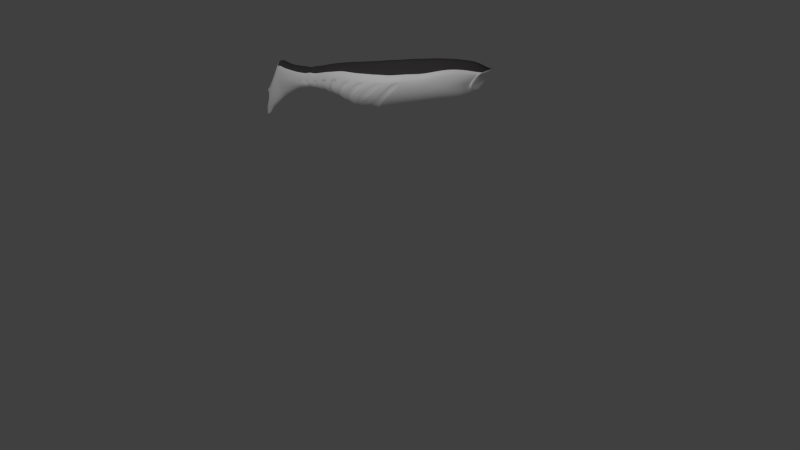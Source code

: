 # Source: robot_fish_9_RV_.blend  (saved by Blender 2.76.0; exported with 4.5.12 LTS)
import bpy
from mathutils import Matrix  # noqa: F401  (used for matrix-valued properties, if any)

bpy.ops.wm.read_factory_settings(use_empty=True)
scene = bpy.context.scene
scene.name = 'Scene'

# ---- collections
col_collection_1 = bpy.data.collections.new('Collection 1'); scene.collection.children.link(col_collection_1)
col_collection_2 = bpy.data.collections.new('Collection 2'); scene.collection.children.link(col_collection_2)
col_collection_2.hide_render = True
col_collection_2.hide_viewport = True
col_collection_3 = bpy.data.collections.new('Collection 3'); scene.collection.children.link(col_collection_3)
col_collection_3.hide_render = True
col_collection_3.hide_viewport = True
col_collection_4 = bpy.data.collections.new('Collection 4'); scene.collection.children.link(col_collection_4)
col_collection_4.hide_render = True
col_collection_4.hide_viewport = True

# ---- materials (node trees are filled in below, after node groups)
mat_robot_fish_skin = bpy.data.materials.new('Robot Fish Skin')
mat_robot_fish_skin.alpha_threshold = 0.0
mat_robot_fish_skin.use_transparent_shadow = False
mat_robot_fish_skin.diffuse_color = (1.0, 1.0, 1.0, 1.0)
mat_robot_fish_skin.roughness = 0.5
mat_robot_fish_skin.specular_intensity = 0.03
mat_robot_fish_eye = bpy.data.materials.new('Robot Fish Eye')
mat_robot_fish_eye.alpha_threshold = 0.0
mat_robot_fish_eye.use_transparent_shadow = False
mat_robot_fish_eye.diffuse_color = (0.8, 0.03094, 0.0, 1.0)
mat_robot_fish_eye.roughness = 0.5
mat_robot_fish_dark_skin = bpy.data.materials.new('Robot Fish Dark Skin')
mat_robot_fish_dark_skin.alpha_threshold = 0.0
mat_robot_fish_dark_skin.use_transparent_shadow = False
mat_robot_fish_dark_skin.diffuse_color = (0.06372, 0.05901, 0.06252, 1.0)
mat_robot_fish_dark_skin.roughness = 0.5
mat_magnetic_spheres = bpy.data.materials.new('Magnetic Spheres')
mat_magnetic_spheres.alpha_threshold = 0.0
mat_magnetic_spheres.use_transparent_shadow = False
mat_magnetic_spheres.roughness = 0.5
mat_robot_fish_base = bpy.data.materials.new('Robot Fish Base')
mat_robot_fish_base.alpha_threshold = 0.0
mat_robot_fish_base.use_transparent_shadow = False
mat_robot_fish_base.diffuse_color = (0.007301, 0.0114, 0.01599, 1.0)
mat_robot_fish_base.roughness = 0.5
mat_material = bpy.data.materials.new('Material')
mat_material.alpha_threshold = 0.0
mat_material.use_transparent_shadow = False
mat_material.diffuse_color = (0.8, 0.0, 0.01371, 1.0)
mat_material.specular_color = (1.0, 0.0, 0.002239)
mat_material.roughness = 0.5

# ---- material node trees

# ---- world
world_world = bpy.data.worlds.new('World'); scene.world = world_world
world_world.color = (0.05088, 0.05088, 0.05088)
world_world.use_sun_shadow = False
world_world.sun_shadow_jitter_overblur = 0.0
world_world.cycles.sampling_method = 'MANUAL'
world_world.cycles.sample_map_resolution = 256

# ---- cameras
cam_camera = bpy.data.cameras.new('Camera')
cam_camera.clip_end = 100.0
cam_camera.lens = 35.0
cam_camera.sensor_width = 32.0
cam_camera.sensor_height = 18.0
cam_camera.ortho_scale = 7.314
cam_camera.dof.focus_distance = 0.0
cam_camera.dof.aperture_fstop = 128.0

# ---- lights
light_lamp = bpy.data.lights.new('Lamp', 'POINT')
light_lamp.transmission_factor = 0.0
light_lamp.cutoff_distance = 30.0
light_lamp.energy = 100.0
light_lamp.shadow_buffer_clip_start = 1.001
light_lamp.shadow_soft_size = 0.1
light_lamp.shadow_maximum_resolution = 0.006
light_lamp.use_absolute_resolution = True
light_lamp.cycles.use_multiple_importance_sampling = False

# ---- meshes
me_cube_002 = bpy.data.meshes.new('Cube.002')
me_cube_002.from_pydata([(0.2314, 1.461, -0.8723), (0.2511, 0.9492, 1.139), (0.2038, 2.556, -0.6648), (0.2211, 2.073, 1.15), (0.1984, 3.364, -0.2163), (0.206, 3.827, 0.7727), (0.06028, 3.922, 0.4585), (0.06213, 3.922, 0.6688), (0.2588, -7.654, -0.8591), (0.295, -6.614, -0.6951), (0.3081, -6.345, -0.6521), (0.3441, -5.792, -0.6969), (0.5969, -3.853, -1.119), (0.2131, -3.939, -1.278), (0.1215, -4.57, -1.005), (0.5336, -4.49, -0.9077), (0.134, -5.014, -0.9208), (0.1882, -4.642, 0.6608), (0.1005, -5.635, -0.7877), (0.1598, -5.347, 0.5568), (0.08791, -5.736, -0.7754), (0.1397, -5.792, 0.4676), (0.1153, -6.305, -0.7076), (0.1251, -6.345, 0.4026), (0.09117, -6.593, -0.7602), (0.1198, -6.585, 0.316), (0.09688, -7.685, -0.972), (0.1051, -7.596, 0.4079), (0.0915, -7.923, -1.062), (0.09928, -7.923, 0.4316), (0.08403, -8.252, -1.188), (0.09117, -8.252, 0.5582), (0.077, -8.553, -1.34), (0.08355, -8.553, 0.7096), (0.06956, -8.869, -1.592), (0.07547, -8.856, 0.1767), (0.06243, -9.123, -1.782), (0.06774, -9.138, -0.2817), (0.04925, -9.423, -2.004), (0.05343, -9.496, -0.8279), (0.01549, -9.893, -2.394), (0.01679, -9.718, -1.049), (0.3935, -5.553, -0.7251), (0.4634, -4.983, -0.8214), (0.2167, -3.55, 0.7577), (0.2424, -2.372, 0.8506), (1.078, -2.868, 0.01798), (0.9637, -3.767, -0.01156), (0.2342, -3.662, -1.416), (0.1684, -5.084, 0.605), (0.1552, -5.279, -0.7947), (0.1334, -6.036, 0.4394), (0.1229, -6.194, -0.7157), (0.09164, -6.962, -0.8083), (0.1159, -6.889, 0.3781), (0.104, -7.37, -0.854), (0.1128, -7.162, 0.3767), (0.8251, 0.9652, -0.5525), (0.7276, 2.199, -0.2832), (0.5255, 3.089, 0.02841), (0.1162, 3.922, 0.4992), (0.6183, -4.941, -0.6678), (0.5251, -5.512, -0.6105), (0.4591, -5.821, -0.6021), (0.4111, -6.377, -0.5723), (0.4105, -6.637, -0.6026), (0.3454, -7.64, -0.725), (0.3262, -7.923, -0.7719), (0.2996, -8.252, -0.8494), (0.2745, -8.553, -0.9421), (0.248, -8.875, -1.268), (0.2226, -9.126, -1.519), (0.1755, -9.42, -1.809), (0.0547, -9.859, -2.133), (0.8351, -3.527, -0.9357), (0.5534, -5.3, -0.6223), (0.4383, -6.081, -0.5869), (0.3943, -6.953, -0.6327), (0.3707, -7.266, -0.664), (1.02, -3.29, -0.6387), (1.007, 0.7783, -0.3182), (0.8869, 2.05, -0.04641), (0.549, 3.21, 0.2596), (0.1334, 3.922, 0.5263), (0.8659, -3.622, 0.4337), (0.7548, -4.859, -0.4903), (0.641, -5.468, -0.4783), (0.5605, -5.824, -0.4693), (0.5019, -6.377, -0.4809), (0.5159, -6.628, -0.4916), (0.4217, -7.622, -0.5613), (0.3983, -7.923, -0.58), (0.3658, -8.252, -0.625), (0.3352, -8.553, -0.6787), (0.3028, -8.876, -1.043), (0.2718, -9.126, -1.325), (0.2143, -9.419, -1.653), (0.06676, -9.836, -1.96), (1.016, -2.025, 0.3458), (0.6756, -5.277, -0.4764), (0.5351, -6.058, -0.4734), (0.493, -6.919, -0.5078), (0.4526, -7.196, -0.5304), (0.09671, 3.922, 0.4757), (0.2778, -7.298, -0.7533), (1.003, 0.6644, 0.474), (0.8835, 1.873, 0.7678), (0.4965, 3.668, 0.727), (0.133, 3.924, 0.6293), (0.2855, -6.947, -0.7272), (0.9687, -2.481, 0.3727), (0.7519, -4.597, 0.3602), (0.6385, -5.303, 0.2619), (0.5583, -5.736, 0.1858), (0.4999, -6.285, 0.2334), (0.4788, -6.54, 0.1373), (0.4201, -7.498, 0.2514), (0.3967, -7.872, 0.3125), (0.3643, -8.228, 0.4033), (0.3339, -8.516, 0.5412), (0.3016, -8.874, -0.1613), (0.2707, -9.12, -0.564), (0.2134, -9.408, -1.04), (0.06648, -9.592, -1.147), (0.673, -5.038, 0.3088), (0.533, -5.974, 0.155), (0.4633, -6.858, 0.1589), (0.4509, -7.135, 0.1677), (0.1665, 3.155, 1.086), (0.1534, 2.983, -0.4767), (0.5573, 2.811, -0.1504), (0.6678, 2.819, 0.1029), (0.6652, 2.968, 0.7867), (0.3836, 3.17, -0.1142), (0.3285, -6.135, -0.6624), (0.9623, -3.98, -0.2722), (0.4147, -5.289, -0.7399), (1.076, -3.232, -0.2867), (0.8693, -4.21, -0.5579), (1.115, 0.6405, 0.01248), (0.9874, 1.885, 0.2428), (0.541, 3.403, 0.4844), (0.1457, 3.922, 0.5606), (1.128, -2.808, -0.2884), (0.9724, -3.585, -0.6232), (0.836, -4.723, -0.2625), (0.7103, -5.403, -0.2933), (0.6214, -5.792, -0.3095), (0.5566, -6.36, -0.3648), (0.5512, -6.607, -0.3668), (0.4681, -7.596, -0.3589), (0.4422, -7.923, -0.3362), (0.4063, -8.252, -0.3398), (0.3726, -8.553, -0.3441), (0.3368, -8.876, -0.7485), (0.3025, -9.126, -1.067), (0.2389, -9.419, -1.437), (0.07461, -9.696, -1.666), (0.7485, -5.175, -0.284), (0.5933, -6.037, -0.3309), (0.5302, -6.877, -0.3656), (0.5022, -7.123, -0.3717), (0.04105, -9.879, -2.284), (0.1315, -9.421, -1.934), (0.5452, 2.331, -0.4617), (0.1668, -9.125, -1.679), (0.7966, -3.757, -0.9019), (0.712, -4.372, -0.7618), (0.1858, -8.873, -1.461), (0.2057, -8.553, -1.172), (1.13, -2.289, 0.045), (1.117, 0.5974, 0.2939), (0.9833, 1.858, 0.5458), (0.5402, 3.554, 0.635), (0.1436, 3.922, 0.5878), (0.6183, 1.178, -0.7083), (0.2245, -8.252, -1.045), (0.8369, -4.615, -0.03559), (0.7107, -5.347, -0.1136), (0.6214, -5.728, -0.1534), (0.5564, -6.345, -0.2455), (0.5329, -6.592, -0.2328), (0.4675, -7.581, -0.1858), (0.4415, -7.923, -0.1431), (0.4055, -8.252, -0.114), (0.3716, -8.553, -0.07915), (0.3357, -8.876, -0.5154), (0.3013, -9.126, -0.8623), (0.2375, -9.419, -1.266), (0.07397, -9.578, -1.383), (0.2542, -1.888, 0.9096), (0.7491, -5.067, -0.08063), (0.5933, -6.01, -0.1914), (0.5156, -6.855, -0.2244), (0.5018, -7.087, -0.2251), (0.2445, -7.923, -0.9395), (0.7403, 2.893, 0.5989), (0.6484, -3.297, -1.258), (0.2633, -1.392, 0.9506), (0.2427, -3.354, -1.486), (1.171, -1.735, 0.0642), (1.169, -2.266, -0.3222), (1.052, -1.496, 0.3638), (1.056, -2.897, -0.7106), (0.8652, -3.174, -1.009), (0.2731, -0.4575, 1.042), (1.215, -0.6514, 0.1647), (1.212, -1.1, -0.2548), (1.091, -0.5385, 0.3901), (1.096, -1.706, -0.7), (0.8974, -2.197, -1.028), (0.2517, -2.701, -1.569), (0.1103, -4.709, -0.9502), (0.1967, -4.029, 0.7268), (0.6463, -4.734, -0.7092), (0.789, -4.674, -0.5102), (0.7859, -4.048, 0.443), (0.8737, -4.489, -0.2931), (0.8747, -4.255, -0.006951), (0.2278, -3.039, 0.7979), (0.2003, -4.22, -1.17), (0.7487, -4.12, -0.8261), (0.914, -3.978, -0.568), (1.012, -3.656, -0.2785), (0.9105, -3.091, 0.3724), (1.013, -3.377, 0.001241), (0.4165, 2.875, -0.3101), (0.6258, -3.66, -1.158), (0.2704, -0.9132, 0.9878), (0.8887, -2.859, -0.9942), (1.085, -2.428, -0.738), (1.081, -1.025, 0.3387), (1.2, -1.769, -0.3024), (1.203, -1.294, 0.1067), (0.2493, -2.994, -1.571), (0.1048, -9.637, -2.099), (0.1892, -9.494, -1.321), (0.1905, -9.55, -1.545), (0.17, -9.495, -1.09), (0.1707, -9.616, -1.798), (0.1398, -9.627, -1.962), (0.03925, -9.63, -2.288), (0.2727, 0.09497, 1.072), (0.2513, -1.986, -1.603), (0.8959, -1.668, -1.041), (1.094, -1.254, -0.6886), (1.09, 0.03736, 0.4821), (1.21, -0.719, -0.2585), (1.213, -0.2059, 0.1781), (0.6714, -1.948, -1.299), (0.04258, -9.601, -0.9322), (0.666, -3.028, -1.251), (0.5611, -4.2, -1.018), (0.4843, -4.74, -0.8574), (0.6725, -2.59, -1.248), (0.7917, 1.775, -0.368), (0.2221, 2.241, -0.7597), (0.9665, 1.567, -0.1288), (0.9628, 1.287, 0.6242), (1.07, 1.309, 0.1636), (1.072, 1.254, 0.4218), (0.2409, 1.666, 1.154), (0.5933, 1.957, -0.5272), (0.1454, 3.904, 0.7046), (0.0, 3.904, 0.7046), (0.2919, 3.85, 0.6629), (0.3398, 3.758, 0.5344), (0.0, 3.741, 0.2019), (0.1416, 3.741, 0.2019), (0.314, 3.81, 0.6041), (0.3304, 3.635, 0.3294), (0.1418, 3.667, 0.8386), (0.4843, 2.946, -0.09657), (0.6306, 3.134, 0.3604), (0.5688, 3.025, 0.1547), (0.1307, 3.139, -0.3704), (0.5666, 3.406, 0.7402), (0.6306, 3.245, 0.5934), (0.361, 3.014, -0.2472), (0.6473, 2.565, -0.2121), (0.4847, 2.651, -0.3877), (0.1958, 2.556, 1.13), (0.1805, 2.783, -0.5719), (0.7856, 2.49, 0.03252), (0.7826, 2.436, 0.8227), (0.871, 2.414, 0.5938), (0.3861, -4.989, -0.8246), (0.04509, -5.021, -0.9275), (0.02054, -4.706, -0.958), (0.6879, -4.862, -0.4819), (0.5466, -4.946, -0.6656), (0.5755, -4.732, -0.7084), (0.4078, -4.738, -0.8619), (0.7233, -4.67, -0.5024), (0.7729, -4.609, -0.01102), (0.7719, -4.721, -0.246), (0.8109, -4.478, -0.2776), (0.8121, -4.236, 0.01863), (0.3275, -5.554, -0.724), (0.03133, -5.636, -0.7873), (0.08661, -5.277, -0.7944), (0.349, -5.287, -0.7389), (0.5778, -5.468, -0.4745), (0.4605, -5.513, -0.6082), (0.6127, -5.275, -0.4725), (0.4892, -5.298, -0.6201), (0.6482, -5.345, -0.1057), (0.6478, -5.403, -0.2875), (0.687, -5.063, -0.07245), (0.6864, -5.172, -0.2781), (0.0, 0.9492, 1.139), (0.0, 1.461, -0.8723), (0.0, 2.073, 1.15), (0.0, 2.556, -0.6648), (0.0, 3.827, 0.7727), (0.0, 3.364, -0.2163), (0.0, 3.922, 0.6688), (0.0, 3.922, 0.4585), (0.0, -4.642, 0.6608), (0.0, -5.014, -0.9208), (0.0, -5.347, 0.5568), (0.0, -5.635, -0.7877), (0.0, -5.792, 0.4676), (0.0, -5.736, -0.7754), (0.0, -6.345, 0.4026), (0.0, -6.305, -0.7076), (0.0, -6.585, 0.316), (0.0, -6.593, -0.7602), (0.0, -7.596, 0.4079), (0.0, -7.685, -0.972), (0.0, -7.923, 0.4316), (0.0, -7.923, -1.062), (0.0, -8.252, 0.5582), (0.0, -8.252, -1.188), (0.0, -8.553, 0.7096), (0.0, -8.553, -1.34), (0.0, -8.856, 0.1767), (0.0, -8.869, -1.592), (0.0, -9.138, -0.2817), (0.0, -9.123, -1.782), (2.533e-05, -9.496, -0.8279), (2.533e-05, -9.423, -2.004), (0.0001975, -9.718, -1.049), (0.0001975, -9.893, -2.394), (0.0, -5.279, -0.7947), (0.0, -5.084, 0.605), (0.0, -6.194, -0.7157), (0.0, -6.036, 0.4394), (0.0, -6.889, 0.3781), (0.0, -6.962, -0.8083), (0.0, -7.162, 0.3767), (0.0, -7.37, -0.854), (0.0001975, -9.859, -2.133), (0.0, 3.922, 0.4992), (6.275e-05, 3.922, 0.5263), (0.0002213, -9.836, -1.96), (0.0, 3.924, 0.6293), (0.0001974, -9.592, -1.147), (0.0, 2.983, -0.4767), (0.0, 3.155, 1.086), (0.0, -3.662, -1.416), (0.0, -3.939, -1.278), (0.001139, -9.696, -1.666), (0.002483, 3.922, 0.5606), (0.0, -2.372, 0.8506), (0.0, -4.57, -1.005), (0.0, -1.888, 0.9096), (0.0, -3.55, 0.7577), (0.0, 3.922, 0.5878), (0.0001974, -9.578, -1.383), (0.0, -1.392, 0.9506), (0.0, -3.354, -1.486), (0.0, -0.4575, 1.042), (0.0, -2.701, -1.569), (0.0, -4.029, 0.7268), (0.0, -4.709, -0.9502), (0.0, -4.22, -1.17), (0.0, -3.039, 0.7979), (0.0, -2.994, -1.571), (0.0, -0.9132, 0.9878), (5.423e-05, -9.63, -2.288), (5.423e-05, -9.601, -0.9322), (0.0, -1.986, -1.603), (0.0, 0.09497, 1.072), (0.0001974, -9.879, -2.284), (-3.725e-09, 3.922, 0.4757), (0.0, 1.666, 1.154), (0.0, 2.241, -0.7597), (0.2848, 3.649, 0.2534), (0.3519, 3.701, 0.4489), (0.0, 3.667, 0.8386), (0.0, 3.139, -0.3704), (0.0, 2.783, -0.5719), (0.0, 2.556, 1.13), (0.0, -5.021, -0.9275), (0.0, -4.706, -0.958), (0.0, -5.636, -0.7873), (0.0, -5.277, -0.7944), (0.3523, -5.819, -0.6698), (0.1418, -5.773, -0.7344), (0.0, -5.773, -0.7344), (0.1706, -6.149, -0.6853), (0.3395, -6.101, -0.6415), (0.5302, -5.845, -0.4828), (0.4469, -5.842, -0.5919), (0.5094, -6.038, -0.4861), (0.4298, -6.056, -0.5795), (0.5803, -5.766, -0.2231), (0.5803, -5.819, -0.3515), (0.5572, -5.998, -0.2543), (0.5572, -6.02, -0.369), (0.0, -6.149, -0.6853), (0.3154, -6.365, -0.638), (0.1508, -6.331, -0.6854), (0.0, -6.331, -0.6854), (0.3043, -6.594, -0.6747), (0.1302, -6.576, -0.7303), (0.0, -6.576, -0.7303), (0.4809, -6.392, -0.4918), (0.4034, -6.392, -0.5699), (0.4929, -6.606, -0.5009), (0.4029, -6.614, -0.5957), (0.5275, -6.365, -0.2908), (0.5277, -6.378, -0.3927), (0.5074, -6.576, -0.2799), (0.523, -6.589, -0.3944), (0.2916, -6.965, -0.7121), (0.1218, -6.977, -0.7832), (0.1326, -7.335, -0.8232), (0.2848, -7.272, -0.735), (0.4732, -6.94, -0.52), (0.3868, -6.969, -0.6293), (0.4379, -7.183, -0.5398), (0.3662, -7.244, -0.6568), (0.4931, -6.884, -0.2718), (0.5058, -6.903, -0.3955), (0.481, -7.087, -0.2724), (0.4813, -7.119, -0.4008), (0.0, -6.977, -0.7832), (0.0, -7.335, -0.8232), (0.2619, -4.209, -1.104), (0.1943, -4.51, -0.9627), (0.9155, -4.004, -0.3338), (0.8357, -4.201, -0.5788), (0.9167, -3.821, -0.1102), (0.7008, -4.34, -0.7537), (0.5478, -4.441, -0.8788), (0.0, -4.51, -0.9627), (0.7322, -4.124, -0.8088), (0.874, -4.002, -0.5875), (0.9578, -3.726, -0.3391), (0.9592, -3.487, -0.09922), (0.5713, -4.192, -0.973), (0.0, -4.209, -1.104), (0.2836, -3.643, -1.356), (0.2646, -3.891, -1.232), (1.039, -3.257, -0.3423), (0.9463, -3.574, -0.6444), (1.086, -2.876, -0.3439), (0.9886, -3.309, -0.6583), (0.7884, -3.728, -0.8946), (0.823, -3.522, -0.9249), (0.6092, -3.814, -1.09), (0.6352, -3.641, -1.125), (0.0, -3.643, -1.356), (0.0, -3.891, -1.232), (1.088, -2.411, -0.04456), (1.041, -2.93, -0.06881), (0.2836, -2.977, -1.528), (0.2774, -3.313, -1.449), (0.6565, -3.26, -1.236), (0.859, -3.144, -1.004), (0.881, -2.85, -0.9896), (1.037, -2.886, -0.7246), (1.064, -2.448, -0.7502), (1.143, -2.297, -0.3617), (1.172, -1.832, -0.3432), (1.145, -1.8, -0.0007157), (1.174, -1.389, 0.03903), (0.0, -3.313, -1.449), (0.6729, -3.009, -1.23), (0.0, -2.977, -1.528), (1.164, -0.8294, -0.332), (1.166, -1.169, -0.3287), (1.06, -1.306, -0.7148), (1.062, -1.708, -0.725), (0.8856, -2.145, -1.017), (0.8842, -1.674, -1.028), (0.3105, -1.957, -1.528), (0.3108, -2.594, -1.498), (0.6854, -2.495, -1.213), (1.168, -0.7692, 0.04464), (0.0, -2.594, -1.498), (1.166, -0.3726, 0.05658), (0.6844, -1.923, -1.258), (0.0, -1.957, -1.528), (0.7471, 2.848, 0.3378), (0.8797, 2.426, 0.301), (0.0, 3.857, 0.7727), (0.2553, 3.857, 0.7727), (0.4329, 3.2, -0.1142), (0.2477, 3.393, -0.2163), (0.2282, 3.547, -0.07118), (0.5457, 3.698, 0.727), (0.5895, 3.583, 0.635), (0.5983, 3.24, 0.2596), (0.5748, 3.119, 0.02841), (0.5902, 3.432, 0.4844), (0.2341, 3.884, 0.7427), (0.4783, 3.33, 0.1486), (0.5043, 3.465, 0.3667), (0.4611, 3.772, 0.6988), (0.4964, 3.583, 0.5064), (0.4953, 3.69, 0.6214), (0.4049, 3.358, 0.01683), (0.0, 3.547, -0.07118), (0.0, 3.393, -0.2163), (0.0, 3.884, 0.7427)], [], [(1, 242, 246, 105), (310, 383, 242, 1), (105, 246, 248, 171), (262, 164, 58, 255), (387, 313, 2, 256), (271, 276, 107, 5), (274, 273, 496, 131), (277, 276, 132, 196), (278, 275, 4, 133), (385, 103, 6, 317), (174, 269, 266, 142), (268, 502, 515, 267), (248, 206, 491, 493), (211, 373, 492, 489), (222, 144, 137, 223), (210, 209, 230, 229), (211, 254, 251, 234), (370, 198, 228, 379), (200, 170, 143, 201), (140, 497, 285, 172), (166, 12, 462, 460), (225, 47, 444, 451), (15, 14, 441, 446), (135, 217, 215, 138), (216, 213, 17, 111), (321, 18, 20, 323), (124, 49, 19, 112), (125, 51, 23, 114), (112, 19, 21, 113), (346, 52, 22, 325), (351, 55, 26, 329), (88, 148, 423, 418), (114, 23, 25, 115), (127, 56, 27, 116), (329, 26, 28, 331), (116, 27, 29, 117), (333, 30, 32, 335), (331, 28, 30, 333), (117, 29, 31, 118), (118, 31, 33, 119), (335, 32, 34, 337), (119, 33, 35, 120), (339, 36, 38, 341), (337, 34, 36, 339), (120, 35, 37, 121), (121, 37, 39, 122), (239, 237, 157, 97), (380, 241, 40, 343), (357, 369, 189, 123), (187, 121, 122, 188), (184, 118, 119, 185), (182, 116, 117, 183), (194, 127, 116, 182), (178, 112, 113, 179), (218, 216, 111, 177), (137, 144, 457, 456), (98, 202, 198, 190), (231, 233, 206, 208), (75, 136, 43, 61), (277, 173, 107, 276), (80, 245, 244, 57), (139, 247, 245, 80), (197, 227, 48, 199), (177, 111, 124, 191), (111, 17, 49, 124), (158, 99, 85, 145), (179, 113, 125, 192), (323, 20, 399, 400), (113, 21, 51, 125), (181, 115, 126, 193), (115, 25, 54, 126), (327, 24, 53, 349), (193, 126, 127, 194), (126, 54, 56, 127), (161, 102, 432, 437), (77, 101, 430, 431), (9, 65, 77, 109), (100, 76, 406, 405), (260, 172, 106, 258), (207, 206, 233, 232), (170, 46, 467, 466), (86, 62, 303, 302), (134, 76, 64, 10), (42, 62, 63, 11), (64, 88, 418, 419), (104, 78, 66, 8), (8, 66, 67, 195), (195, 67, 68, 176), (176, 68, 69, 169), (169, 69, 70, 168), (168, 70, 71, 165), (165, 71, 72, 163), (240, 73, 162, 235), (50, 136, 301, 300), (388, 514, 502, 268), (354, 83, 60, 353), (231, 208, 205, 228), (208, 246, 242, 205), (145, 177, 191, 158), (319, 16, 50, 344), (352, 384, 162, 73), (85, 61, 290, 289), (389, 510, 509, 270), (273, 274, 82, 141), (272, 130, 226, 278), (392, 358, 129, 282), (57, 244, 249, 175), (272, 274, 131, 130), (363, 142, 83, 354), (270, 509, 514, 388), (375, 365, 14, 212), (217, 218, 297, 296), (235, 162, 40, 241), (43, 136, 50, 16), (55, 351, 439, 428), (65, 89, 101, 77), (159, 100, 405, 410), (257, 81, 140, 259), (390, 271, 5, 314), (274, 272, 59, 82), (209, 207, 232, 230), (280, 226, 130, 279), (253, 214, 291, 292), (76, 100, 88, 64), (62, 86, 87, 63), (180, 181, 424, 422), (78, 102, 90, 66), (66, 90, 91, 67), (67, 91, 92, 68), (68, 92, 93, 69), (69, 93, 94, 70), (70, 94, 95, 71), (71, 95, 96, 72), (61, 85, 99, 75), (110, 98, 190, 45), (249, 243, 0, 175), (316, 7, 108, 356), (266, 512, 510, 389), (240, 239, 97, 73), (236, 238, 123, 189), (186, 120, 121, 187), (185, 119, 120, 186), (183, 117, 118, 184), (180, 114, 115, 181), (192, 125, 114, 180), (191, 124, 112, 178), (110, 46, 170, 98), (360, 371, 199, 48), (207, 209, 485, 483), (263, 508, 511, 265), (393, 281, 128, 359), (285, 196, 132, 284), (496, 196, 285, 497), (281, 284, 132, 128), (341, 38, 241, 380), (362, 157, 189, 369), (75, 99, 304, 305), (215, 217, 296, 293), (198, 202, 231, 228), (225, 223, 137, 46), (265, 511, 513, 269), (258, 106, 3, 261), (171, 248, 247, 139), (101, 160, 435, 430), (181, 193, 160, 149), (20, 11, 398, 399), (259, 140, 172, 260), (203, 79, 74, 204), (273, 141, 173, 277), (376, 220, 440, 453), (192, 180, 148, 159), (178, 179, 147, 146), (65, 9, 415, 421), (194, 182, 150, 161), (182, 183, 151, 150), (183, 184, 152, 151), (184, 185, 153, 152), (185, 186, 154, 153), (186, 187, 155, 154), (187, 188, 156, 155), (390, 359, 128, 271), (221, 252, 12, 166), (237, 236, 189, 157), (95, 155, 156, 96), (94, 154, 155, 95), (93, 153, 154, 94), (92, 152, 153, 93), (91, 151, 152, 92), (90, 150, 151, 91), (102, 161, 150, 90), (24, 327, 417, 416), (86, 146, 147, 87), (100, 159, 148, 88), (47, 135, 442, 444), (238, 250, 41, 123), (375, 212, 288, 395), (96, 156, 237, 239), (134, 52, 401, 402), (89, 149, 160, 101), (104, 55, 428, 429), (13, 361, 465, 455), (276, 271, 128, 132), (210, 229, 251, 254), (167, 214, 253, 15), (378, 234, 468, 481), (224, 225, 46, 110), (391, 275, 129, 358), (218, 47, 84, 216), (74, 79, 459, 461), (46, 137, 456, 467), (122, 39, 250, 238), (98, 170, 200, 202), (254, 211, 489, 490), (273, 277, 196, 496), (206, 248, 246, 208), (84, 47, 225, 224), (233, 200, 477, 478), (204, 197, 470, 471), (167, 15, 446, 445), (251, 229, 472, 480), (202, 200, 233, 231), (197, 199, 469, 470), (47, 218, 217, 135), (138, 215, 214, 167), (15, 253, 212, 14), (376, 361, 13, 220), (224, 110, 45, 219), (204, 74, 227, 197), (12, 252, 220, 13), (220, 252, 452, 440), (143, 79, 203, 201), (216, 84, 44, 213), (144, 222, 221, 166), (84, 224, 219, 44), (36, 165, 163, 38), (34, 168, 165, 36), (32, 169, 168, 34), (30, 176, 169, 32), (28, 195, 176, 30), (26, 8, 195, 28), (55, 104, 8, 26), (9, 24, 416, 415), (18, 42, 11, 20), (52, 134, 10, 22), (136, 75, 305, 301), (163, 235, 241, 38), (257, 80, 57, 255), (24, 9, 109, 53), (52, 346, 411, 401), (349, 53, 427, 438), (72, 240, 235, 163), (72, 96, 239, 240), (188, 122, 238, 236), (156, 188, 236, 237), (131, 496, 497, 283), (256, 2, 164, 262), (249, 244, 487, 494), (0, 256, 262, 175), (81, 257, 255, 58), (139, 259, 260, 171), (105, 258, 261, 1), (80, 257, 259, 139), (171, 260, 258, 105), (311, 387, 256, 0), (175, 262, 255, 57), (108, 265, 269, 174), (141, 82, 505, 507), (7, 263, 265, 108), (5, 107, 503, 499), (107, 173, 504, 503), (142, 266, 389, 83), (59, 133, 500, 506), (60, 270, 388, 103), (133, 59, 272, 278), (3, 106, 284, 281), (129, 275, 278, 226), (172, 285, 284, 106), (312, 3, 281, 393), (58, 164, 280, 279), (164, 2, 282, 280), (81, 58, 279, 283), (395, 288, 287, 394), (292, 291, 290, 286), (291, 293, 289, 290), (297, 294, 295, 296), (293, 296, 295, 289), (288, 292, 286, 287), (43, 16, 287, 286), (145, 85, 289, 295), (214, 215, 293, 291), (218, 177, 294, 297), (177, 145, 295, 294), (61, 43, 286, 290), (212, 253, 292, 288), (397, 300, 299, 396), (301, 305, 303, 298), (305, 304, 302, 303), (308, 306, 307, 309), (304, 309, 307, 302), (300, 301, 298, 299), (99, 158, 309, 304), (344, 50, 300, 397), (42, 18, 299, 298), (191, 178, 306, 308), (158, 191, 308, 309), (62, 42, 298, 303), (146, 86, 302, 307), (178, 146, 307, 306), (18, 321, 396, 299), (16, 319, 394, 287), (2, 313, 392, 282), (133, 4, 501, 500), (1, 261, 386, 310), (39, 340, 381, 250), (190, 198, 370, 366), (44, 219, 377, 367), (219, 45, 364, 377), (243, 249, 494, 488), (45, 190, 366, 364), (130, 131, 283, 279), (174, 142, 363, 368), (41, 342, 357, 123), (157, 362, 355, 97), (228, 205, 372, 379), (234, 378, 373, 211), (60, 103, 385, 353), (250, 381, 342, 41), (97, 355, 352, 73), (17, 318, 345, 49), (54, 348, 350, 56), (25, 326, 348, 54), (21, 322, 347, 51), (174, 368, 356, 108), (229, 230, 474, 472), (162, 384, 343, 40), (37, 338, 340, 39), (35, 336, 338, 37), (31, 332, 334, 33), (33, 334, 336, 35), (29, 330, 332, 31), (56, 350, 328, 27), (27, 328, 330, 29), (51, 347, 324, 23), (23, 324, 326, 25), (19, 320, 322, 21), (213, 374, 318, 17), (49, 345, 320, 19), (213, 44, 367, 374), (205, 242, 383, 372), (264, 517, 508, 263), (275, 391, 315, 4), (261, 3, 312, 386), (0, 243, 382, 311), (400, 399, 401, 411), (398, 404, 406, 402), (404, 403, 405, 406), (407, 409, 410, 408), (403, 408, 410, 405), (399, 398, 402, 401), (11, 63, 404, 398), (192, 159, 410, 409), (63, 87, 403, 404), (87, 147, 408, 403), (147, 179, 407, 408), (179, 192, 409, 407), (76, 134, 402, 406), (414, 413, 416, 417), (412, 419, 421, 415), (419, 418, 420, 421), (422, 424, 425, 423), (418, 423, 425, 420), (413, 412, 415, 416), (22, 10, 412, 413), (89, 65, 421, 420), (148, 180, 422, 423), (149, 89, 420, 425), (325, 22, 413, 414), (10, 64, 419, 412), (181, 149, 425, 424), (438, 427, 428, 439), (426, 431, 433, 429), (431, 430, 432, 433), (434, 436, 437, 435), (430, 435, 437, 432), (427, 426, 429, 428), (102, 78, 433, 432), (160, 193, 434, 435), (109, 77, 431, 426), (194, 161, 437, 436), (53, 109, 426, 427), (78, 104, 429, 433), (193, 194, 436, 434), (450, 442, 443, 449), (449, 443, 445, 448), (452, 446, 441, 440), (448, 445, 446, 452), (451, 444, 442, 450), (447, 453, 440, 441), (252, 221, 448, 452), (222, 223, 450, 449), (14, 365, 447, 441), (135, 138, 443, 442), (138, 167, 445, 443), (223, 225, 451, 450), (221, 222, 449, 448), (458, 456, 457, 459), (463, 462, 455, 454), (462, 463, 461, 460), (465, 464, 454, 455), (456, 458, 466, 467), (459, 457, 460, 461), (48, 227, 463, 454), (143, 170, 466, 458), (12, 13, 455, 462), (227, 74, 461, 463), (360, 48, 454, 464), (144, 166, 460, 457), (79, 143, 458, 459), (478, 477, 475, 476), (480, 470, 469, 468), (474, 473, 471, 472), (472, 471, 470, 480), (476, 475, 473, 474), (469, 479, 481, 468), (199, 371, 479, 469), (232, 233, 478, 476), (203, 204, 471, 473), (230, 232, 476, 474), (234, 251, 480, 468), (200, 201, 475, 477), (201, 203, 473, 475), (486, 487, 484, 485), (490, 494, 487, 486), (485, 484, 482, 483), (493, 491, 483, 482), (488, 494, 490, 489), (489, 492, 495, 488), (382, 243, 488, 495), (245, 247, 482, 484), (210, 254, 490, 486), (247, 248, 493, 482), (206, 207, 483, 491), (244, 245, 484, 487), (209, 210, 486, 485), (283, 497, 140, 81), (280, 282, 129, 226), (504, 507, 512, 513), (504, 513, 511, 503), (499, 503, 511, 508), (507, 505, 510, 512), (506, 500, 514, 509), (505, 506, 509, 510), (500, 501, 502, 514), (498, 499, 508, 517), (501, 516, 515, 502), (6, 268, 267, 317), (316, 264, 263, 7), (4, 315, 516, 501), (82, 59, 506, 505), (103, 388, 268, 6), (173, 141, 507, 504), (314, 5, 499, 498), (83, 389, 270, 60), (269, 513, 512, 266)])
me_cube_002.polygons.foreach_set('material_index', [2, 2, 0, 0, 0, 2, 0, 0, 0, 0, 0, 0, 0, 0, 0, 0, 0, 2, 0, 0, 0, 0, 0, 0, 2, 0, 2, 2, 2, 0, 0, 0, 2, 2, 0, 2, 0, 0, 2, 2, 0, 0, 0, 0, 0, 0, 0, 0, 0, 0, 0, 0, 0, 0, 0, 0, 2, 0, 0, 0, 0, 0, 0, 0, 2, 0, 0, 0, 2, 0, 2, 0, 0, 2, 0, 0, 0, 0, 0, 0, 0, 0, 0, 0, 0, 0, 0, 0, 0, 0, 0, 0, 0, 0, 0, 0, 2, 2, 0, 0, 0, 0, 0, 0, 0, 0, 0, 0, 0, 0, 0, 0, 0, 0, 0, 0, 0, 0, 2, 0, 0, 0, 0, 0, 0, 0, 0, 0, 0, 0, 0, 0, 0, 0, 2, 0, 0, 0, 0, 0, 0, 0, 0, 0, 0, 0, 0, 0, 0, 0, 2, 0, 0, 2, 0, 0, 0, 0, 2, 0, 0, 2, 0, 0, 0, 0, 0, 0, 0, 0, 0, 0, 0, 0, 0, 0, 0, 0, 0, 0, 2, 0, 0, 0, 0, 0, 0, 0, 0, 0, 0, 0, 0, 0, 0, 0, 0, 0, 0, 0, 0, 2, 0, 0, 0, 0, 0, 0, 0, 0, 0, 0, 0, 0, 0, 0, 0, 0, 0, 0, 0, 0, 0, 0, 0, 0, 2, 0, 0, 0, 0, 2, 0, 2, 0, 0, 0, 0, 0, 0, 0, 0, 0, 0, 0, 0, 0, 0, 0, 0, 0, 0, 0, 0, 0, 0, 0, 0, 0, 0, 2, 0, 0, 0, 0, 0, 0, 0, 2, 0, 0, 0, 0, 0, 2, 0, 0, 2, 0, 0, 0, 0, 0, 0, 0, 0, 0, 0, 0, 0, 0, 0, 0, 0, 0, 0, 0, 0, 0, 0, 0, 0, 0, 0, 0, 0, 0, 0, 0, 0, 0, 0, 2, 0, 2, 2, 2, 0, 2, 0, 0, 0, 0, 2, 0, 0, 0, 0, 2, 2, 2, 2, 0, 0, 0, 0, 0, 2, 0, 2, 2, 2, 2, 2, 2, 2, 2, 2, 2, 0, 0, 2, 0, 0, 0, 0, 0, 0, 0, 0, 0, 0, 0, 0, 0, 0, 0, 0, 0, 0, 0, 0, 0, 0, 0, 0, 0, 0, 0, 0, 0, 0, 0, 0, 0, 0, 0, 0, 0, 0, 0, 0, 0, 0, 0, 0, 0, 0, 0, 0, 0, 0, 0, 0, 0, 0, 0, 0, 0, 0, 0, 0, 0, 0, 0, 0, 0, 0, 0, 0, 0, 0, 0, 0, 0, 0, 0, 0, 0, 0, 0, 0, 0, 0, 0, 0, 0, 0, 0, 0, 0, 0, 0, 0, 0, 0, 0, 0, 0, 0, 0, 0, 0, 0, 0, 0, 0, 0, 0, 0, 0, 2, 0, 0])
me_cube_002.materials.append(mat_robot_fish_skin)
me_cube_002.materials.append(mat_robot_fish_eye)
me_cube_002.materials.append(mat_robot_fish_dark_skin)
me_cube_002.use_remesh_preserve_volume = False
me_cube_002.use_remesh_preserve_attributes = False
me_cube_002.use_mirror_vertex_groups = False
me_cube_002.update()
me_cylinder_001 = bpy.data.meshes.new('Cylinder.001')
me_cylinder_001.from_pydata([(3.446e-08, 1.0, -1.764), (3.446e-08, 1.0, 0.2364), (0.5, 0.866, -1.764), (0.5, 0.866, 0.2364), (0.866, 0.5, -1.764), (0.866, 0.5, 0.2364), (1.0, 9.686e-08, -1.764), (1.0, 9.686e-08, 0.2364), (0.866, -0.5, -1.764), (0.866, -0.5, 0.2364), (0.5, -0.866, -1.764), (0.5, -0.866, 0.2364), (1.853e-07, -1.0, -1.764), (1.853e-07, -1.0, 0.2364), (-0.5, -0.866, -1.764), (-0.5, -0.866, 0.2364), (-0.866, -0.5, -1.764), (-0.866, -0.5, 0.2364), (-1.0, -3.241e-07, -1.764), (-1.0, -3.241e-07, 0.2364), (-0.866, 0.5, -1.764), (-0.866, 0.5, 0.2364), (-0.5, 0.866, -1.764), (-0.5, 0.866, 0.2364), (2.887e-08, 0.4181, 0.2364), (0.209, 0.3621, 0.2364), (0.3621, 0.209, 0.2364), (0.4181, 2.608e-08, 0.2364), (0.3621, -0.209, 0.2364), (0.209, -0.3621, 0.2364), (9.22e-08, -0.4181, 0.2364), (-0.209, -0.3621, 0.2364), (-0.3621, -0.209, 0.2364), (-0.4181, -1.49e-07, 0.2364), (-0.3621, 0.209, 0.2364), (-0.209, 0.3621, 0.2364), (2.887e-08, 0.4181, 1.274), (0.209, 0.3621, 1.274), (0.3621, 0.209, 1.274), (0.4181, 2.608e-08, 1.274), (0.3621, -0.209, 1.274), (0.209, -0.3621, 1.274), (9.22e-08, -0.4181, 1.274), (-0.209, -0.3621, 1.274), (-0.3621, -0.209, 1.274), (-0.4181, -1.49e-07, 1.274), (-0.3621, 0.209, 1.274), (-0.209, 0.3621, 1.274), (3.446e-08, 1.0, 0.1402), (0.5, 0.866, 0.1402), (0.866, 0.5, 0.1402), (1.0, 9.686e-08, 0.1402), (0.866, -0.5, 0.1402), (0.5, -0.866, 0.1402), (1.853e-07, -1.0, 0.1402), (-0.5, -0.866, 0.1402), (-0.866, -0.5, 0.1402), (-1.0, -3.241e-07, 0.1402), (-0.866, 0.5, 0.1402), (-0.5, 0.866, 0.1402), (0.5, 0.866, -1.628), (0.866, 0.5, -1.628), (1.0, 9.686e-08, -1.628), (0.866, -0.5, -1.628), (0.5, -0.866, -1.628), (1.853e-07, -1.0, -1.628), (-0.5, -0.866, -1.628), (-0.866, -0.5, -1.628), (-1.0, -3.241e-07, -1.628), (-0.866, 0.5, -1.628), (-0.5, 0.866, -1.628), (3.446e-08, 1.0, -1.628), (0.3621, 0.209, 0.3517), (0.4181, 2.608e-08, 0.3517), (-0.4181, -1.49e-07, 0.3517), (-0.3621, 0.209, 0.3517), (9.22e-08, -0.4181, 0.3517), (-0.209, -0.3621, 0.3517), (0.3621, -0.209, 0.3517), (-0.209, 0.3621, 0.3517), (2.887e-08, 0.4181, 0.3517), (0.209, 0.3621, 0.3517), (-0.3621, -0.209, 0.3517), (0.209, -0.3621, 0.3517), (0.3621, 0.209, 1.152), (-0.4181, -1.49e-07, 1.152), (9.22e-08, -0.4181, 1.152), (2.887e-08, 0.4181, 1.152), (0.4181, 2.608e-08, 1.152), (-0.3621, 0.209, 1.152), (-0.209, -0.3621, 1.152), (0.3621, -0.209, 1.152), (-0.209, 0.3621, 1.152), (0.209, 0.3621, 1.152), (-0.3621, -0.209, 1.152), (0.209, -0.3621, 1.152), (5.831, -0.3621, 1.152), (5.26, -0.209, 1.152), (5.831, 0.3621, 1.152), (5.413, 0.3621, 1.152), (5.984, -0.209, 1.152), (5.413, -0.3621, 1.152), (5.26, 0.209, 1.152), (6.04, -1.873e-06, 1.152), (5.622, 0.4181, 1.152), (5.622, -0.4181, 1.152), (5.204, -2.048e-06, 1.152), (5.984, 0.209, 1.152), (5.831, -0.3621, 0.3517), (5.26, -0.209, 0.3517), (5.831, 0.3621, 0.3517), (5.622, 0.4181, 0.3517), (5.413, 0.3621, 0.3517), (5.984, -0.209, 0.3517), (5.413, -0.3621, 0.3517), (5.622, -0.4181, 0.3517), (5.26, 0.209, 0.3517), (5.204, -2.048e-06, 0.3517), (6.04, -1.873e-06, 0.3517), (5.984, 0.209, 0.3517), (5.622, 1.0, -1.628), (5.122, 0.866, -1.628), (4.756, 0.5, -1.628), (4.622, -2.223e-06, -1.628), (4.756, -0.5, -1.628), (5.122, -0.866, -1.628), (5.622, -1.0, -1.628), (6.122, -0.866, -1.628), (6.488, -0.5, -1.628), (6.622, -1.802e-06, -1.628), (6.488, 0.5, -1.628), (6.122, 0.866, -1.628), (5.122, 0.866, 0.1402), (4.756, 0.5, 0.1402), (4.622, -2.223e-06, 0.1402), (4.756, -0.5, 0.1402), (5.122, -0.866, 0.1402), (5.622, -1.0, 0.1402), (6.122, -0.866, 0.1402), (6.488, -0.5, 0.1402), (6.622, -1.802e-06, 0.1402), (6.488, 0.5, 0.1402), (6.122, 0.866, 0.1402), (5.622, 1.0, 0.1402), (5.413, 0.3621, 1.274), (5.26, 0.209, 1.274), (5.204, -2.048e-06, 1.274), (5.26, -0.209, 1.274), (5.413, -0.3621, 1.274), (5.622, -0.4181, 1.274), (5.831, -0.3621, 1.274), (5.984, -0.209, 1.274), (6.04, -1.873e-06, 1.274), (5.984, 0.209, 1.274), (5.831, 0.3621, 1.274), (5.622, 0.4181, 1.274), (5.413, 0.3621, 0.2364), (5.26, 0.209, 0.2364), (5.204, -2.048e-06, 0.2364), (5.26, -0.209, 0.2364), (5.413, -0.3621, 0.2364), (5.622, -0.4181, 0.2364), (5.831, -0.3621, 0.2364), (5.984, -0.209, 0.2364), (6.04, -1.873e-06, 0.2364), (5.984, 0.209, 0.2364), (5.831, 0.3621, 0.2364), (5.622, 0.4181, 0.2364), (5.122, 0.866, 0.2364), (5.122, 0.866, -1.764), (4.756, 0.5, 0.2364), (4.756, 0.5, -1.764), (4.622, -2.223e-06, 0.2364), (4.622, -2.223e-06, -1.764), (4.756, -0.5, 0.2364), (4.756, -0.5, -1.764), (5.122, -0.866, 0.2364), (5.122, -0.866, -1.764), (5.622, -1.0, 0.2364), (5.622, -1.0, -1.764), (6.122, -0.866, 0.2364), (6.122, -0.866, -1.764), (6.488, -0.5, 0.2364), (6.488, -0.5, -1.764), (6.622, -1.802e-06, 0.2364), (6.622, -1.802e-06, -1.764), (6.488, 0.5, 0.2364), (6.488, 0.5, -1.764), (6.122, 0.866, 0.2364), (6.122, 0.866, -1.764), (5.622, 1.0, 0.2364), (5.622, 1.0, -1.764)], [], [(48, 1, 3, 49), (49, 3, 5, 50), (50, 5, 7, 51), (51, 7, 9, 52), (52, 9, 11, 53), (53, 11, 13, 54), (54, 13, 15, 55), (55, 15, 17, 56), (56, 17, 19, 57), (57, 19, 21, 58), (19, 17, 32, 33), (59, 23, 1, 48), (58, 21, 23, 59), (0, 2, 4, 6, 8, 10, 12, 14, 16, 18, 20, 22), (88, 84, 38, 39), (17, 15, 31, 32), (15, 13, 30, 31), (13, 11, 29, 30), (11, 9, 28, 29), (9, 7, 27, 28), (1, 23, 35, 24), (3, 1, 24, 25), (7, 5, 26, 27), (23, 21, 34, 35), (5, 3, 25, 26), (21, 19, 33, 34), (37, 36, 47, 46, 45, 44, 43, 42, 41, 40, 39, 38), (89, 85, 45, 46), (90, 86, 42, 43), (91, 88, 39, 40), (92, 89, 46, 47), (93, 87, 36, 37), (94, 90, 43, 44), (95, 91, 40, 41), (87, 92, 47, 36), (84, 93, 37, 38), (85, 94, 44, 45), (86, 95, 41, 42), (69, 58, 59, 70), (70, 59, 48, 71), (68, 57, 58, 69), (67, 56, 57, 68), (66, 55, 56, 67), (65, 54, 55, 66), (64, 53, 54, 65), (63, 52, 53, 64), (62, 51, 52, 63), (61, 50, 51, 62), (60, 49, 50, 61), (71, 48, 49, 60), (0, 71, 60, 2), (2, 60, 61, 4), (4, 61, 62, 6), (6, 62, 63, 8), (8, 63, 64, 10), (10, 64, 65, 12), (12, 65, 66, 14), (14, 66, 67, 16), (16, 67, 68, 18), (18, 68, 69, 20), (22, 70, 71, 0), (20, 69, 70, 22), (30, 29, 83, 76), (33, 32, 82, 74), (26, 25, 81, 72), (24, 35, 79, 80), (29, 28, 78, 83), (32, 31, 77, 82), (25, 24, 80, 81), (35, 34, 75, 79), (28, 27, 73, 78), (31, 30, 76, 77), (34, 33, 74, 75), (27, 26, 72, 73), (76, 83, 95, 86), (74, 82, 94, 85), (72, 81, 93, 84), (80, 79, 92, 87), (83, 78, 91, 95), (82, 77, 90, 94), (81, 80, 87, 93), (79, 75, 89, 92), (78, 73, 88, 91), (77, 76, 86, 90), (75, 74, 85, 89), (73, 72, 84, 88), (118, 119, 107, 103), (116, 117, 106, 102), (114, 115, 105, 101), (113, 118, 103, 100), (112, 116, 102, 99), (110, 111, 104, 98), (109, 114, 101, 97), (108, 113, 100, 96), (111, 112, 99, 104), (119, 110, 98, 107), (117, 109, 97, 106), (115, 108, 96, 105), (164, 165, 119, 118), (157, 158, 117, 116), (160, 161, 115, 114), (163, 164, 118, 113), (156, 157, 116, 112), (166, 167, 111, 110), (159, 160, 114, 109), (162, 163, 113, 108), (167, 156, 112, 111), (165, 166, 110, 119), (158, 159, 109, 117), (161, 162, 108, 115), (171, 122, 121, 169), (169, 121, 120, 191), (173, 123, 122, 171), (175, 124, 123, 173), (177, 125, 124, 175), (179, 126, 125, 177), (181, 127, 126, 179), (183, 128, 127, 181), (185, 129, 128, 183), (187, 130, 129, 185), (189, 131, 130, 187), (191, 120, 131, 189), (120, 143, 142, 131), (131, 142, 141, 130), (130, 141, 140, 129), (129, 140, 139, 128), (128, 139, 138, 127), (127, 138, 137, 126), (126, 137, 136, 125), (125, 136, 135, 124), (124, 135, 134, 123), (123, 134, 133, 122), (121, 132, 143, 120), (122, 133, 132, 121), (105, 96, 150, 149), (106, 97, 147, 146), (107, 98, 154, 153), (104, 99, 144, 155), (96, 100, 151, 150), (97, 101, 148, 147), (98, 104, 155, 154), (99, 102, 145, 144), (100, 103, 152, 151), (101, 105, 149, 148), (102, 106, 146, 145), (154, 155, 144, 145, 146, 147, 148, 149, 150, 151, 152, 153), (170, 172, 158, 157), (186, 188, 166, 165), (168, 170, 157, 156), (184, 186, 165, 164), (188, 190, 167, 166), (190, 168, 156, 167), (182, 184, 164, 163), (180, 182, 163, 162), (178, 180, 162, 161), (176, 178, 161, 160), (174, 176, 160, 159), (103, 107, 153, 152), (191, 189, 187, 185, 183, 181, 179, 177, 175, 173, 171, 169), (133, 170, 168, 132), (132, 168, 190, 143), (172, 174, 159, 158), (134, 172, 170, 133), (135, 174, 172, 134), (136, 176, 174, 135), (137, 178, 176, 136), (138, 180, 178, 137), (139, 182, 180, 138), (140, 184, 182, 139), (141, 186, 184, 140), (142, 188, 186, 141), (143, 190, 188, 142)])
me_cylinder_001.polygons.foreach_set('use_smooth', [True] * 172)
me_cylinder_001.materials.append(mat_magnetic_spheres)
me_cylinder_001.use_remesh_preserve_volume = False
me_cylinder_001.use_remesh_preserve_attributes = False
me_cylinder_001.use_mirror_vertex_groups = False
me_cylinder_001.update()
me_cube = bpy.data.meshes.new('Cube')
me_cube.from_pydata([(-1.087, -0.9983, -0.6182), (-1.087, -0.9983, 0.6182), (-1.087, 1.002, -0.6182), (-1.087, 1.002, 0.6182), (1.088, -0.9983, -0.6182), (1.088, -0.9983, 0.6182), (1.088, 1.002, -0.6182), (1.088, 1.002, 0.6182), (1.074, 1.002, 0.6182), (1.074, 1.002, -0.6182), (1.074, -0.9983, 0.6182), (1.074, -0.9983, -0.6182), (-1.075, 1.002, -0.6182), (-1.075, -0.9983, 0.6182), (-1.075, 1.002, 0.6182), (-1.075, -0.9983, -0.6182), (-1.087, -0.8586, 0.6182), (-1.087, -0.8586, -0.6182), (1.088, -0.8586, 0.6182), (1.088, -0.8586, -0.6182), (1.074, -0.8586, 0.6182), (1.074, -0.8586, -0.6182), (-1.075, -0.8586, -0.6182), (-1.075, -0.8586, 0.6182), (-1.087, 0.8551, 0.6182), (1.088, 0.8551, -0.6182), (-1.087, 0.8551, -0.6182), (1.088, 0.8551, 0.6182), (1.074, 0.8551, 0.6182), (1.074, 0.8551, -0.6182), (-1.075, 0.8551, -0.6182), (-1.075, 0.8551, 0.6182), (-1.087, -0.9983, -0.5175), (-1.087, 1.002, -0.5175), (1.088, 1.002, -0.5175), (1.088, -0.9983, -0.5175), (1.074, -0.9983, -0.5175), (1.074, 1.002, -0.5175), (-1.075, 1.002, -0.5175), (-1.075, -0.9983, -0.5175), (1.088, -0.8586, -0.5175), (-1.087, -0.8586, -0.5175), (1.088, 0.8551, -0.5175), (-1.087, 0.8551, -0.5175), (-1.087, -0.9983, 0.5308), (-1.087, 1.002, 0.5308), (1.088, 1.002, 0.5308), (1.088, -0.9983, 0.5308), (1.074, -0.9983, 0.5308), (1.074, 1.002, 0.5308), (-1.075, 1.002, 0.5308), (-1.075, -0.9983, 0.5308), (1.088, -0.8586, 0.5308), (-1.087, -0.8586, 0.5308), (1.088, 0.8551, 0.5308), (-1.087, 0.8551, 0.5308)], [], [(43, 33, 2, 26), (37, 34, 6, 9), (40, 35, 4, 19), (39, 32, 0, 15), (29, 9, 6, 25), (31, 14, 3, 24), (27, 7, 8, 28), (30, 12, 9, 29), (35, 36, 11, 4), (38, 37, 9, 12), (33, 38, 12, 2), (26, 2, 12, 30), (28, 8, 14, 31), (36, 39, 15, 11), (10, 20, 23, 13), (0, 17, 22, 15), (15, 22, 21, 11), (5, 18, 20, 10), (13, 23, 16, 1), (11, 21, 19, 4), (42, 40, 19, 25), (32, 41, 17, 0), (34, 42, 25, 6), (20, 28, 31, 23), (17, 26, 30, 22), (22, 30, 29, 21), (18, 27, 28, 20), (23, 31, 24, 16), (21, 29, 25, 19), (41, 43, 26, 17), (53, 55, 43, 41), (46, 54, 42, 34), (44, 53, 41, 32), (54, 52, 40, 42), (48, 51, 39, 36), (45, 50, 38, 33), (50, 49, 37, 38), (47, 48, 36, 35), (51, 44, 32, 39), (52, 47, 35, 40), (49, 46, 34, 37), (55, 45, 33, 43), (24, 3, 45, 55), (8, 7, 46, 49), (18, 5, 47, 52), (13, 1, 44, 51), (5, 10, 48, 47), (14, 8, 49, 50), (3, 14, 50, 45), (10, 13, 51, 48), (27, 18, 52, 54), (1, 16, 53, 44), (7, 27, 54, 46), (16, 24, 55, 53)])
me_cube.use_remesh_preserve_volume = False
me_cube.use_remesh_preserve_attributes = False
me_cube.use_mirror_vertex_groups = False
me_cube.update()
me_cylinder = bpy.data.meshes.new('Cylinder')
me_cylinder.from_pydata([(7.451e-08, -0.04421, 2.059), (7.451e-08, -0.04421, -0.3916), (-0.02211, -0.03829, 2.059), (-0.02211, -0.03829, -0.3916), (-0.03829, -0.02211, 2.059), (-0.03829, -0.02211, -0.3916), (-0.04421, 1.192e-07, 2.059), (-0.04421, 1.192e-07, -0.3916), (-0.03829, 0.02211, 2.059), (-0.03829, 0.02211, -0.3916), (-0.02211, 0.03829, 2.059), (-0.02211, 0.03829, -0.3916), (6.706e-08, 0.04421, 2.059), (6.706e-08, 0.04421, -0.3916), (0.02211, 0.03829, 2.059), (0.02211, 0.03829, -0.3916), (0.03829, 0.02211, 2.059), (0.03829, 0.02211, -0.3916), (0.04421, 1.192e-07, 2.059), (0.04421, 1.192e-07, -0.3916), (0.03829, -0.02211, 2.059), (0.03829, -0.02211, -0.3916), (0.02211, -0.03829, 2.059), (0.02211, -0.03829, -0.3916), (0.01917, -0.03321, -0.4069), (0.03321, -0.01917, -0.4069), (0.03834, 1.192e-07, -0.4069), (0.03321, 0.01917, -0.4069), (0.01917, 0.03321, -0.4069), (6.706e-08, 0.03834, -0.4069), (-0.01917, 0.03321, -0.4069), (-0.03321, 0.01917, -0.4069), (-0.03834, 1.192e-07, -0.4069), (-0.03321, -0.01917, -0.4069), (-0.01917, -0.03321, -0.4069), (7.451e-08, -0.03834, -0.4069), (-0.02211, -0.03829, 2.047), (-0.03829, -0.02211, 2.047), (-0.04421, 1.192e-07, 2.047), (-0.03829, 0.02211, 2.047), (-0.02211, 0.03829, 2.047), (6.706e-08, 0.04421, 2.047), (0.02211, 0.03829, 2.047), (0.03829, 0.02211, 2.047), (0.04421, 1.192e-07, 2.047), (0.03829, -0.02211, 2.047), (0.02211, -0.03829, 2.047), (7.451e-08, -0.04421, 2.047), (0.01917, -0.03321, -0.4301), (0.03321, -0.01917, -0.4301), (0.03834, 1.192e-07, -0.4301), (0.03321, 0.01917, -0.4301), (0.01917, 0.03321, -0.4301), (7.451e-09, 0.03834, -0.4301), (-0.01917, 0.03321, -0.4301), (-0.03321, 0.01917, -0.4301), (-0.03834, 1.192e-07, -0.4301), (-0.03321, -0.01917, -0.4301), (-0.01917, -0.03321, -0.4301), (1.49e-08, -0.03834, -0.4301), (0.0251, -0.04348, -0.4301), (0.04348, -0.0251, -0.4301), (0.0502, 1.192e-07, -0.4301), (0.04348, 0.0251, -0.4301), (0.0251, 0.04348, -0.4301), (3.725e-09, 0.0502, -0.4301), (-0.0251, 0.04348, -0.4301), (-0.04348, 0.0251, -0.4301), (-0.0502, 1.192e-07, -0.4301), (-0.04348, -0.0251, -0.4301), (-0.0251, -0.04348, -0.4301), (1.49e-08, -0.0502, -0.4301), (0.0251, -0.04348, -0.6048), (0.04348, -0.0251, -0.6048), (0.0502, 1.192e-07, -0.6048), (0.04348, 0.0251, -0.6048), (0.0251, 0.04348, -0.6048), (-1.751e-07, 0.0502, -0.6048), (-0.0251, 0.04348, -0.6048), (-0.04348, 0.0251, -0.6048), (-0.0502, 1.192e-07, -0.6048), (-0.04348, -0.0251, -0.6048), (-0.0251, -0.04348, -0.6048), (-1.639e-07, -0.0502, -0.6048), (7.451e-08, -0.04421, -0.3798), (-0.02211, -0.03829, -0.3798), (-0.03829, -0.02211, -0.3798), (-0.04421, 1.192e-07, -0.3798), (-0.03829, 0.02211, -0.3798), (-0.02211, 0.03829, -0.3798), (6.706e-08, 0.04421, -0.3798), (0.02211, 0.03829, -0.3798), (0.03829, 0.02211, -0.3798), (0.04421, 1.192e-07, -0.3798), (0.03829, -0.02211, -0.3798), (0.02211, -0.03829, -0.3798), (0.0251, 0.04348, -0.4363), (0.04348, 0.0251, -0.4363), (7.451e-09, -0.0502, -0.4363), (-0.0251, -0.04348, -0.4363), (0.04348, -0.0251, -0.4363), (0.0251, -0.04348, -0.4363), (-0.0502, 1.192e-07, -0.4363), (-0.04348, 0.0251, -0.4363), (-3.725e-09, 0.0502, -0.4363), (0.0502, 1.192e-07, -0.4363), (-0.04348, -0.0251, -0.4363), (-0.0251, 0.04348, -0.4363), (0.03321, -0.01917, -0.425), (0.01917, -0.03321, -0.425), (-0.03834, 1.192e-07, -0.425), (-0.03321, 0.01917, -0.425), (2.235e-08, 0.03834, -0.425), (0.01917, 0.03321, -0.425), (0.03834, 1.192e-07, -0.425), (-0.03321, -0.01917, -0.425), (-0.01917, 0.03321, -0.425), (0.03321, 0.01917, -0.425), (-0.01917, -0.03321, -0.425), (2.98e-08, -0.03834, -0.425), (0.0251, 0.04348, -0.6005), (-1.602e-07, -0.0502, -0.6005), (0.04348, -0.0251, -0.6005), (-0.0502, 1.192e-07, -0.6005), (-1.714e-07, 0.0502, -0.6005), (0.0502, 1.192e-07, -0.6005), (-0.04348, -0.0251, -0.6005), (-0.0251, 0.04348, -0.6005), (0.04348, 0.0251, -0.6005), (-0.0251, -0.04348, -0.6005), (0.0251, -0.04348, -0.6005), (-0.04348, 0.0251, -0.6005), (7.505e-08, -0.03641, 2.059), (-0.01821, -0.03153, 2.059), (-0.03153, -0.01821, 2.059), (-0.03641, 1.087e-07, 2.059), (-0.03153, 0.01821, 2.059), (-0.01821, 0.03153, 2.059), (6.892e-08, 0.03641, 2.059), (0.01821, 0.03153, 2.059), (0.03153, 0.01821, 2.059), (0.03641, 1.087e-07, 2.059), (0.03153, -0.01821, 2.059), (0.01821, -0.03153, 2.059)], [], [(109, 108, 49, 48), (84, 1, 3, 85), (85, 3, 5, 86), (86, 5, 7, 87), (87, 7, 9, 88), (88, 9, 11, 89), (89, 11, 13, 90), (90, 13, 15, 91), (91, 15, 17, 92), (92, 17, 19, 93), (15, 13, 29, 28), (93, 19, 21, 94), (95, 23, 1, 84), (22, 0, 132, 143), (51, 52, 64, 63), (17, 15, 28, 27), (19, 17, 27, 26), (21, 19, 26, 25), (5, 3, 34, 33), (23, 21, 25, 24), (7, 5, 33, 32), (3, 1, 35, 34), (1, 23, 24, 35), (9, 7, 32, 31), (11, 9, 31, 30), (13, 11, 30, 29), (0, 47, 36, 2), (2, 36, 37, 4), (4, 37, 38, 6), (6, 38, 39, 8), (8, 39, 40, 10), (10, 40, 41, 12), (12, 41, 42, 14), (14, 42, 43, 16), (16, 43, 44, 18), (18, 44, 45, 20), (22, 46, 47, 0), (20, 45, 46, 22), (94, 21, 23, 95), (111, 110, 56, 55), (113, 112, 53, 52), (108, 114, 50, 49), (110, 115, 57, 56), (112, 116, 54, 53), (114, 117, 51, 50), (115, 118, 58, 57), (119, 109, 48, 59), (116, 111, 55, 54), (117, 113, 52, 51), (118, 119, 59, 58), (128, 120, 76, 75), (58, 59, 71, 70), (48, 49, 61, 60), (55, 56, 68, 67), (52, 53, 65, 64), (49, 50, 62, 61), (56, 57, 69, 68), (53, 54, 66, 65), (50, 51, 63, 62), (57, 58, 70, 69), (59, 48, 60, 71), (54, 55, 67, 66), (82, 83, 72, 73, 74, 75, 76, 77, 78, 79, 80, 81), (129, 121, 83, 82), (130, 122, 73, 72), (131, 123, 80, 79), (120, 124, 77, 76), (122, 125, 74, 73), (123, 126, 81, 80), (124, 127, 78, 77), (125, 128, 75, 74), (126, 129, 82, 81), (121, 130, 72, 83), (127, 131, 79, 78), (45, 94, 95, 46), (46, 95, 84, 47), (44, 93, 94, 45), (43, 92, 93, 44), (42, 91, 92, 43), (41, 90, 91, 42), (40, 89, 90, 41), (39, 88, 89, 40), (38, 87, 88, 39), (37, 86, 87, 38), (36, 85, 86, 37), (47, 84, 85, 36), (66, 67, 103, 107), (71, 60, 101, 98), (69, 70, 99, 106), (62, 63, 97, 105), (65, 66, 107, 104), (68, 69, 106, 102), (61, 62, 105, 100), (64, 65, 104, 96), (67, 68, 102, 103), (60, 61, 100, 101), (70, 71, 98, 99), (63, 64, 96, 97), (34, 35, 119, 118), (27, 28, 113, 117), (30, 31, 111, 116), (35, 24, 109, 119), (33, 34, 118, 115), (26, 27, 117, 114), (29, 30, 116, 112), (32, 33, 115, 110), (25, 26, 114, 108), (28, 29, 112, 113), (31, 32, 110, 111), (24, 25, 108, 109), (107, 103, 131, 127), (98, 101, 130, 121), (106, 99, 129, 126), (105, 97, 128, 125), (104, 107, 127, 124), (102, 106, 126, 123), (100, 105, 125, 122), (96, 104, 124, 120), (103, 102, 123, 131), (101, 100, 122, 130), (99, 98, 121, 129), (97, 96, 120, 128), (132, 133, 134, 135, 136, 137, 138, 139, 140, 141, 142, 143), (0, 2, 133, 132), (4, 6, 135, 134), (20, 22, 143, 142), (2, 4, 134, 133), (18, 20, 142, 141), (16, 18, 141, 140), (14, 16, 140, 139), (12, 14, 139, 138), (10, 12, 138, 137), (8, 10, 137, 136), (6, 8, 136, 135)])
me_cylinder.use_remesh_preserve_volume = False
me_cylinder.use_remesh_preserve_attributes = False
me_cylinder.use_mirror_vertex_groups = False
me_cylinder.update()
me_cube_003 = bpy.data.meshes.new('Cube.003')
me_cube_003.from_pydata([(1.055, -1.68, -0.461), (0.9782, -1.361, -0.09095), (1.055, 1.68, -0.461), (0.9782, 1.361, -0.09095), (0.0, 1.361, -0.09095), (0.0, 1.68, -0.461), (0.0, -1.361, -0.09095), (0.0, -1.68, -0.461), (0.5994, 1.361, -0.09095), (0.5994, -1.68, -0.461), (0.5994, 1.68, -0.461), (0.5994, -1.361, -0.09095), (0.5994, 0.1019, 0.4488), (0.5994, -0.1019, 0.4488), (0.5994, -0.4567, 0.394), (0.5994, 0.4567, 0.394), (0.7479, -0.4567, 0.394), (0.7479, 0.4567, 0.394), (1.051, 1.664, -0.4434), (1.051, -1.664, -0.4434), (0.0, -1.664, -0.4434), (0.0, 1.664, -0.4434), (0.5994, -1.664, -0.4434), (0.5994, 1.664, -0.4434), (0.9814, 1.377, -0.1083), (0.9814, -1.377, -0.1083), (0.0, -1.377, -0.1083), (0.0, 1.377, -0.1083), (0.5994, -1.377, -0.1083), (0.5994, 1.377, -0.1083), (0.6233, 1.361, -0.09095), (0.6276, -1.68, -0.461), (0.6276, 1.68, -0.461), (0.6233, -1.361, -0.09095), (0.6089, 0.1019, 0.4488), (0.6089, -0.1019, 0.4488), (0.6091, 0.4567, 0.394), (0.6091, -0.4567, 0.394), (0.6274, -1.664, -0.4434), (0.6274, 1.664, -0.4434), (0.6235, 1.377, -0.1083), (0.6235, -1.377, -0.1083), (0.9611, 1.361, -0.09095), (1.034, -1.68, -0.461), (0.6888, 0.1019, 0.4488), (0.741, 0.4567, 0.394), (1.031, -1.664, -0.4434), (0.9642, -1.377, -0.1083), (1.034, 1.68, -0.461), (0.9611, -1.361, -0.09095), (0.6888, -0.1019, 0.4488), (0.741, -0.4567, 0.394), (1.031, 1.664, -0.4434), (0.9642, 1.377, -0.1083), (0.5994, 1.342, -0.07272), (0.5994, -1.342, -0.07272), (0.9704, -1.342, -0.07272), (0.9704, 1.342, -0.07272), (0.6228, -1.342, -0.07272), (0.6228, 1.342, -0.07272), (0.9537, 1.342, -0.07272), (0.9537, -1.342, -0.07272), (0.5994, -1.19, 0.06215), (0.9168, -1.19, 0.06215), (0.9168, 1.19, 0.06215), (0.6191, -1.19, 0.06215), (0.6191, 1.19, 0.06215), (0.9028, 1.19, 0.06215), (0.9028, -1.19, 0.06215), (0.5994, 1.19, 0.06215), (0.5994, -0.9598, 0.2189), (0.8408, -0.9598, 0.2189), (0.8408, 0.9598, 0.2189), (0.6144, -0.9598, 0.2189), (0.6144, 0.9598, 0.2189), (0.8302, 0.9598, 0.2189), (0.8302, -0.9598, 0.2189), (0.5994, 0.9598, 0.2189), (0.5994, -0.767, 0.3065), (0.7984, -0.767, 0.3065), (0.7984, 0.767, 0.3065), (0.6117, -0.767, 0.3065), (0.6117, 0.767, 0.3065), (0.7896, 0.767, 0.3065), (0.7896, -0.767, 0.3065), (0.5994, 0.767, 0.3065), (1.023, 1.51, -0.264), (1.023, -1.51, -0.264), (0.0, -1.51, -0.264), (0.0, 1.51, -0.264), (0.5994, -1.51, -0.264), (0.5994, 1.51, -0.264), (0.6253, 1.51, -0.264), (0.6253, -1.51, -0.264), (1.004, -1.51, -0.264), (1.004, 1.51, -0.264)], [], [(52, 18, 2, 48), (18, 19, 0, 2), (43, 48, 2, 0), (11, 8, 4, 6), (22, 20, 7, 9), (38, 22, 9, 31), (15, 14, 13, 12), (7, 5, 10, 9), (21, 23, 10, 5), (35, 34, 12, 13), (44, 50, 51, 16, 17, 45), (36, 15, 12, 34), (82, 85, 15, 36), (79, 80, 17, 16), (84, 79, 16, 51), (85, 78, 14, 15), (89, 91, 23, 21), (93, 90, 22, 38), (90, 88, 20, 22), (86, 87, 19, 18), (95, 86, 18, 52), (42, 3, 24, 53), (3, 1, 25, 24), (11, 6, 26, 28), (33, 11, 28, 41), (4, 8, 29, 27), (49, 33, 41, 47), (8, 30, 40, 29), (91, 92, 39, 23), (94, 93, 38, 46), (78, 81, 37, 14), (83, 82, 36, 45), (45, 36, 34, 44), (14, 37, 35, 13), (50, 44, 34, 35), (46, 38, 31, 43), (9, 10, 32, 31), (23, 39, 32, 10), (19, 46, 43, 0), (80, 83, 45, 17), (87, 94, 46, 19), (1, 49, 47, 25), (30, 42, 53, 40), (92, 95, 52, 39), (81, 84, 51, 37), (37, 51, 50, 35), (31, 32, 48, 43), (39, 52, 48, 32), (33, 49, 61, 58), (3, 42, 60, 57), (42, 30, 59, 60), (11, 33, 58, 55), (8, 11, 55, 54), (49, 1, 56, 61), (1, 3, 57, 56), (30, 8, 54, 59), (58, 61, 68, 65), (57, 60, 67, 64), (60, 59, 66, 67), (55, 58, 65, 62), (54, 55, 62, 69), (61, 56, 63, 68), (56, 57, 64, 63), (59, 54, 69, 66), (65, 68, 76, 73), (64, 67, 75, 72), (67, 66, 74, 75), (62, 65, 73, 70), (69, 62, 70, 77), (68, 63, 71, 76), (63, 64, 72, 71), (66, 69, 77, 74), (73, 76, 84, 81), (72, 75, 83, 80), (75, 74, 82, 83), (70, 73, 81, 78), (77, 70, 78, 85), (76, 71, 79, 84), (71, 72, 80, 79), (74, 77, 85, 82), (40, 53, 95, 92), (25, 47, 94, 87), (47, 41, 93, 94), (29, 40, 92, 91), (53, 24, 86, 95), (24, 25, 87, 86), (28, 26, 88, 90), (41, 28, 90, 93), (27, 29, 91, 89)])
me_cube_003.materials.append(mat_robot_fish_base)
me_cube_003.use_remesh_preserve_volume = False
me_cube_003.use_remesh_preserve_attributes = False
me_cube_003.use_mirror_vertex_groups = False
me_cube_003.update()
me_sphere = bpy.data.meshes.new('Sphere')
me_sphere.from_pydata([(-8.072e-08, 4.579e-08, -1.0), (-0.2241, 0.1294, 0.9659), (-0.433, 0.25, 0.866), (-0.6124, 0.3536, 0.7071), (-0.75, 0.433, 0.5), (-0.8365, 0.483, 0.2588), (-0.866, 0.5, -3.678e-09), (-0.8365, 0.483, -0.2588), (-0.75, 0.433, -0.5), (-0.6124, 0.3536, -0.7071), (-0.433, 0.25, -0.866), (-0.2241, 0.1294, -0.9659), (-0.1294, 0.2241, 0.9659), (-0.25, 0.433, 0.866), (-0.3536, 0.6124, 0.7071), (-0.433, 0.75, 0.5), (-0.483, 0.8365, 0.2588), (-0.5, 0.866, -3.678e-09), (-0.483, 0.8365, -0.2588), (-0.433, 0.75, -0.5), (-0.3536, 0.6124, -0.7071), (-0.25, 0.433, -0.866), (-0.1294, 0.2241, -0.9659), (-1.16e-07, 0.2588, 0.9659), (-1.16e-07, 0.5, 0.866), (-1.309e-07, 0.7071, 0.7071), (-1.905e-07, 0.866, 0.5), (-1.309e-07, 0.9659, 0.2588), (-1.607e-07, 1.0, -3.678e-09), (-1.309e-07, 0.9659, -0.2588), (-1.607e-07, 0.866, -0.5), (-1.309e-07, 0.7071, -0.7071), (-1.309e-07, 0.5, -0.866), (-1.011e-07, 0.2588, -0.9659), (-2.754e-07, -2.915e-07, 1.0), (0.1294, 0.2241, 0.9659), (0.25, 0.433, 0.866), (0.3536, 0.6124, 0.7071), (0.433, 0.75, 0.5), (0.483, 0.8365, 0.2588), (0.5, 0.866, -3.678e-09), (0.483, 0.8365, -0.2588), (0.433, 0.75, -0.5), (0.3536, 0.6124, -0.7071), (0.25, 0.433, -0.866), (0.1294, 0.2241, -0.9659), (0.2241, 0.1294, 0.9659), (0.433, 0.25, 0.866), (0.6124, 0.3536, 0.7071), (0.75, 0.433, 0.5), (0.8365, 0.483, 0.2588), (0.866, 0.5, -3.678e-09), (0.8365, 0.483, -0.2588), (0.75, 0.433, -0.5), (0.6124, 0.3536, -0.7071), (0.433, 0.25, -0.866), (0.2241, 0.1294, -0.9659), (0.2588, 9.695e-08, 0.9659), (0.5, 1.193e-07, 0.866), (0.7071, 1.491e-07, 0.7071), (0.866, 2.087e-07, 0.5), (0.9659, 1.789e-07, 0.2588), (1.0, 2.385e-07, -3.678e-09), (0.9659, 2.087e-07, -0.2588), (0.866, 2.385e-07, -0.5), (0.7071, 1.491e-07, -0.7071), (0.5, 1.193e-07, -0.866), (0.2588, 8.205e-08, -0.9659), (0.2241, -0.1294, 0.9659), (0.433, -0.25, 0.866), (0.6124, -0.3536, 0.7071), (0.75, -0.433, 0.5), (0.8365, -0.483, 0.2588), (0.866, -0.5, -3.678e-09), (0.8365, -0.483, -0.2588), (0.75, -0.433, -0.5), (0.6124, -0.3536, -0.7071), (0.433, -0.25, -0.866), (0.2241, -0.1294, -0.9659), (0.1294, -0.2241, 0.9659), (0.25, -0.433, 0.866), (0.3536, -0.6124, 0.7071), (0.433, -0.75, 0.5), (0.483, -0.8365, 0.2588), (0.5, -0.866, -3.678e-09), (0.483, -0.8365, -0.2588), (0.433, -0.75, -0.5), (0.3536, -0.6124, -0.7071), (0.25, -0.433, -0.866), (0.1294, -0.2241, -0.9659), (-1.914e-08, -0.2588, 0.9659), (3.207e-09, -0.5, 0.866), (1.811e-08, -0.7071, 0.7071), (1.373e-07, -0.866, 0.5), (1.373e-07, -0.9659, 0.2588), (1.969e-07, -1.0, -3.678e-09), (1.075e-07, -0.9659, -0.2588), (1.969e-07, -0.866, -0.5), (7.771e-08, -0.7071, -0.7071), (-1.169e-08, -0.5, -0.866), (-3.405e-08, -0.2588, -0.9659), (-0.1294, -0.2241, 0.9659), (-0.25, -0.433, 0.866), (-0.3536, -0.6124, 0.7071), (-0.433, -0.75, 0.5), (-0.483, -0.8365, 0.2588), (-0.5, -0.866, -3.678e-09), (-0.483, -0.8365, -0.2588), (-0.433, -0.75, -0.5), (-0.3536, -0.6124, -0.7071), (-0.25, -0.433, -0.866), (-0.1294, -0.2241, -0.9659), (-0.2241, -0.1294, 0.9659), (-0.433, -0.25, 0.866), (-0.6124, -0.3536, 0.7071), (-0.75, -0.433, 0.5), (-0.8365, -0.483, 0.2588), (-0.866, -0.5, -3.678e-09), (-0.8365, -0.483, -0.2588), (-0.75, -0.433, -0.5), (-0.6124, -0.3536, -0.7071), (-0.433, -0.25, -0.866), (-0.2241, -0.1294, -0.9659), (-0.2588, -2.971e-08, 0.9659), (-0.5, -7.442e-08, 0.866), (-0.7071, -8.932e-08, 0.7071), (-0.866, -2.383e-07, 0.5), (-0.9659, -2.085e-07, 0.2588), (-1.0, -2.383e-07, -3.678e-09), (-0.9659, -1.489e-07, -0.2588), (-0.866, -2.681e-07, -0.5), (-0.7071, -1.191e-07, -0.7071), (-0.5, -7.442e-08, -0.866), (-0.2588, -1.481e-08, -0.9659), (-6.227, 0.1205, -1.42), (-8.92, 0.3121, 0.3285), (-8.961, 0.4381, 0.2101), (-8.902, 0.5442, 0.04217), (-8.748, 0.6233, -0.1637), (-8.509, 0.67, -0.3936), (-8.202, 0.6811, -0.6317), (-7.847, 0.6559, -0.8619), (-7.469, 0.596, -1.069), (-7.094, 0.5056, -1.237), (-6.746, 0.3908, -1.357), (-6.451, 0.2594, -1.419), (-8.819, 0.4027, 0.3431), (-8.765, 0.613, 0.2383), (-8.625, 0.7916, 0.08203), (-8.409, 0.9263, -0.1149), (-8.131, 1.008, -0.3391), (-7.811, 1.031, -0.5753), (-7.47, 0.9938, -0.8075), (-7.131, 0.899, -1.02), (-6.817, 0.753, -1.198), (-6.551, 0.5657, -1.329), (-6.349, 0.35, -1.405), (-8.697, 0.432, 0.3619), (-8.529, 0.6696, 0.2745), (-8.291, 0.8716, 0.1333), (-7.999, 1.024, -0.05215), (-7.674, 1.117, -0.2691), (-7.338, 1.144, -0.5029), (-7.013, 1.103, -0.7375), (-6.721, 0.997, -0.957), (-6.483, 0.833, -1.146), (-6.314, 0.6223, -1.293), (-6.227, 0.3793, -1.386), (-8.783, 0.175, 0.3895), (-8.586, 0.3922, 0.3798), (-8.314, 0.5927, 0.309), (-7.988, 0.7629, 0.1821), (-7.629, 0.8911, 0.0077), (-7.261, 0.9687, -0.2024), (-6.91, 0.9904, -0.4338), (-6.599, 0.9546, -0.6707), (-6.35, 0.8639, -0.8971), (-6.18, 0.7243, -1.097), (-6.1, 0.5454, -1.258), (-6.116, 0.3395, -1.368), (-8.516, 0.294, 0.392), (-8.18, 0.4029, 0.3327), (-7.798, 0.4945, 0.2155), (-7.396, 0.5624, 0.04863), (-7.001, 0.6021, -0.1567), (-6.641, 0.6108, -0.3865), (-6.34, 0.588, -0.6251), (-6.118, 0.5351, -0.8562), (-5.99, 0.4559, -1.064), (-5.966, 0.3556, -1.235), (-6.047, 0.2412, -1.356), (-8.507, 0.1636, 0.3953), (-8.162, 0.1511, 0.339), (-7.772, 0.1383, 0.2246), (-7.364, 0.1262, 0.05966), (-6.965, 0.1156, -0.1444), (-6.604, 0.1072, -0.3738), (-6.304, 0.1015, -0.6128), (-6.085, 0.09896, -0.8452), (-5.964, 0.09975, -1.055), (-5.947, 0.1038, -1.228), (-6.037, 0.1109, -1.353), (-8.56, 0.03606, 0.3888), (-8.264, -0.0953, 0.3264), (-7.916, -0.2101, 0.2067), (-7.541, -0.3005, 0.03784), (-7.163, -0.3604, -0.1688), (-6.808, -0.3856, -0.399), (-6.501, -0.3745, -0.6371), (-6.262, -0.3278, -0.867), (-6.108, -0.2487, -1.073), (-6.05, -0.1426, -1.241), (-6.09, -0.01666, -1.359), (-8.661, -0.05449, 0.3742), (-8.459, -0.2702, 0.2982), (-8.193, -0.4575, 0.1669), (-7.879, -0.6035, -0.01098), (-7.541, -0.6983, -0.2232), (-7.199, -0.7355, -0.4553), (-6.879, -0.7124, -0.6916), (-6.601, -0.6308, -0.9158), (-6.385, -0.4961, -1.113), (-6.245, -0.3175, -1.269), (-6.191, -0.1072, -1.374), (-8.783, -0.08379, 0.3554), (-8.696, -0.3268, 0.262), (-8.527, -0.5375, 0.1157), (-8.289, -0.7015, -0.07372), (-7.998, -0.8077, -0.2932), (-7.672, -0.8487, -0.5278), (-7.336, -0.8218, -0.7616), (-7.011, -0.7288, -0.9785), (-6.719, -0.5761, -1.164), (-6.482, -0.3741, -1.305), (-6.314, -0.1365, -1.393), (-8.894, -0.04399, 0.3375), (-8.91, -0.2499, 0.2275), (-8.83, -0.4288, 0.06678), (-8.66, -0.5684, -0.1336), (-8.411, -0.6591, -0.3599), (-8.101, -0.6949, -0.5969), (-7.749, -0.6732, -0.8283), (-7.382, -0.5956, -1.038), (-7.022, -0.4674, -1.213), (-6.696, -0.2972, -1.34), (-6.424, -0.0967, -1.41), (-8.964, 0.05425, 0.3253), (-9.044, -0.06016, 0.2038), (-9.02, -0.1604, 0.03337), (-8.893, -0.2396, -0.1745), (-8.671, -0.2925, -0.4056), (-8.369, -0.3153, -0.6442), (-8.009, -0.3066, -0.874), (-7.614, -0.2669, -1.079), (-7.212, -0.199, -1.246), (-6.83, -0.1074, -1.363), (-6.494, 0.001537, -1.423), (-8.973, 0.1846, 0.322), (-9.063, 0.1917, 0.1975), (-9.046, 0.1957, 0.02436), (-8.925, 0.1965, -0.1855), (-8.707, 0.194, -0.4179), (-8.406, 0.1883, -0.6569), (-8.045, 0.1799, -0.8863), (-7.646, 0.1692, -1.09), (-7.238, 0.1571, -1.255), (-6.849, 0.1444, -1.37), (-6.504, 0.1319, -1.426)], [], [(4, 3, 14, 15), (11, 10, 21, 22), (8, 7, 18, 19), (5, 4, 15, 16), (2, 1, 12, 13), (9, 8, 19, 20), (6, 5, 16, 17), (3, 2, 13, 14), (10, 9, 20, 21), (7, 6, 17, 18), (17, 16, 27, 28), (14, 13, 24, 25), (21, 20, 31, 32), (18, 17, 28, 29), (15, 14, 25, 26), (22, 21, 32, 33), (19, 18, 29, 30), (16, 15, 26, 27), (13, 12, 23, 24), (20, 19, 30, 31), (27, 26, 38, 39), (24, 23, 35, 36), (31, 30, 42, 43), (28, 27, 39, 40), (25, 24, 36, 37), (32, 31, 43, 44), (29, 28, 40, 41), (26, 25, 37, 38), (33, 32, 44, 45), (30, 29, 41, 42), (41, 40, 51, 52), (38, 37, 48, 49), (45, 44, 55, 56), (42, 41, 52, 53), (39, 38, 49, 50), (36, 35, 46, 47), (43, 42, 53, 54), (40, 39, 50, 51), (37, 36, 47, 48), (44, 43, 54, 55), (51, 50, 61, 62), (48, 47, 58, 59), (55, 54, 65, 66), (52, 51, 62, 63), (49, 48, 59, 60), (56, 55, 66, 67), (53, 52, 63, 64), (50, 49, 60, 61), (47, 46, 57, 58), (54, 53, 64, 65), (64, 63, 74, 75), (61, 60, 71, 72), (58, 57, 68, 69), (65, 64, 75, 76), (62, 61, 72, 73), (59, 58, 69, 70), (66, 65, 76, 77), (63, 62, 73, 74), (60, 59, 70, 71), (67, 66, 77, 78), (74, 73, 84, 85), (71, 70, 81, 82), (78, 77, 88, 89), (75, 74, 85, 86), (72, 71, 82, 83), (69, 68, 79, 80), (76, 75, 86, 87), (73, 72, 83, 84), (70, 69, 80, 81), (77, 76, 87, 88), (87, 86, 97, 98), (84, 83, 94, 95), (81, 80, 91, 92), (88, 87, 98, 99), (85, 84, 95, 96), (82, 81, 92, 93), (89, 88, 99, 100), (86, 85, 96, 97), (83, 82, 93, 94), (80, 79, 90, 91), (97, 96, 107, 108), (94, 93, 104, 105), (91, 90, 101, 102), (98, 97, 108, 109), (95, 94, 105, 106), (92, 91, 102, 103), (99, 98, 109, 110), (96, 95, 106, 107), (93, 92, 103, 104), (100, 99, 110, 111), (110, 109, 120, 121), (107, 106, 117, 118), (104, 103, 114, 115), (111, 110, 121, 122), (108, 107, 118, 119), (105, 104, 115, 116), (102, 101, 112, 113), (109, 108, 119, 120), (106, 105, 116, 117), (103, 102, 113, 114), (113, 112, 123, 124), (120, 119, 130, 131), (117, 116, 127, 128), (114, 113, 124, 125), (121, 120, 131, 132), (118, 117, 128, 129), (115, 114, 125, 126), (122, 121, 132, 133), (119, 118, 129, 130), (116, 115, 126, 127), (131, 130, 8, 9), (128, 127, 5, 6), (125, 124, 2, 3), (132, 131, 9, 10), (129, 128, 6, 7), (126, 125, 3, 4), (133, 132, 10, 11), (123, 34, 1), (130, 129, 7, 8), (127, 126, 4, 5), (0, 133, 11), (124, 123, 1, 2), (1, 34, 12), (0, 11, 22), (12, 34, 23), (0, 22, 33), (0, 33, 45), (23, 34, 35), (35, 34, 46), (0, 45, 56), (46, 34, 57), (0, 56, 67), (0, 67, 78), (57, 34, 68), (68, 34, 79), (0, 78, 89), (79, 34, 90), (0, 89, 100), (90, 34, 101), (0, 100, 111), (101, 34, 112), (0, 111, 122), (112, 34, 123), (0, 122, 133), (138, 137, 148, 149), (145, 144, 155, 156), (142, 141, 152, 153), (139, 138, 149, 150), (136, 135, 146, 147), (143, 142, 153, 154), (140, 139, 150, 151), (137, 136, 147, 148), (144, 143, 154, 155), (141, 140, 151, 152), (151, 150, 161, 162), (148, 147, 158, 159), (155, 154, 165, 166), (152, 151, 162, 163), (149, 148, 159, 160), (156, 155, 166, 167), (153, 152, 163, 164), (150, 149, 160, 161), (147, 146, 157, 158), (154, 153, 164, 165), (161, 160, 172, 173), (158, 157, 169, 170), (165, 164, 176, 177), (162, 161, 173, 174), (159, 158, 170, 171), (166, 165, 177, 178), (163, 162, 174, 175), (160, 159, 171, 172), (167, 166, 178, 179), (164, 163, 175, 176), (175, 174, 185, 186), (172, 171, 182, 183), (179, 178, 189, 190), (176, 175, 186, 187), (173, 172, 183, 184), (170, 169, 180, 181), (177, 176, 187, 188), (174, 173, 184, 185), (171, 170, 181, 182), (178, 177, 188, 189), (185, 184, 195, 196), (182, 181, 192, 193), (189, 188, 199, 200), (186, 185, 196, 197), (183, 182, 193, 194), (190, 189, 200, 201), (187, 186, 197, 198), (184, 183, 194, 195), (181, 180, 191, 192), (188, 187, 198, 199), (198, 197, 208, 209), (195, 194, 205, 206), (192, 191, 202, 203), (199, 198, 209, 210), (196, 195, 206, 207), (193, 192, 203, 204), (200, 199, 210, 211), (197, 196, 207, 208), (194, 193, 204, 205), (201, 200, 211, 212), (208, 207, 218, 219), (205, 204, 215, 216), (212, 211, 222, 223), (209, 208, 219, 220), (206, 205, 216, 217), (203, 202, 213, 214), (210, 209, 220, 221), (207, 206, 217, 218), (204, 203, 214, 215), (211, 210, 221, 222), (221, 220, 231, 232), (218, 217, 228, 229), (215, 214, 225, 226), (222, 221, 232, 233), (219, 218, 229, 230), (216, 215, 226, 227), (223, 222, 233, 234), (220, 219, 230, 231), (217, 216, 227, 228), (214, 213, 224, 225), (231, 230, 241, 242), (228, 227, 238, 239), (225, 224, 235, 236), (232, 231, 242, 243), (229, 228, 239, 240), (226, 225, 236, 237), (233, 232, 243, 244), (230, 229, 240, 241), (227, 226, 237, 238), (234, 233, 244, 245), (244, 243, 254, 255), (241, 240, 251, 252), (238, 237, 248, 249), (245, 244, 255, 256), (242, 241, 252, 253), (239, 238, 249, 250), (236, 235, 246, 247), (243, 242, 253, 254), (240, 239, 250, 251), (237, 236, 247, 248), (247, 246, 257, 258), (254, 253, 264, 265), (251, 250, 261, 262), (248, 247, 258, 259), (255, 254, 265, 266), (252, 251, 262, 263), (249, 248, 259, 260), (256, 255, 266, 267), (253, 252, 263, 264), (250, 249, 260, 261), (265, 264, 142, 143), (262, 261, 139, 140), (259, 258, 136, 137), (266, 265, 143, 144), (263, 262, 140, 141), (260, 259, 137, 138), (267, 266, 144, 145), (257, 168, 135), (264, 263, 141, 142), (261, 260, 138, 139), (134, 267, 145), (258, 257, 135, 136), (135, 168, 146), (134, 145, 156), (146, 168, 157), (134, 156, 167), (134, 167, 179), (157, 168, 169), (169, 168, 180), (134, 179, 190), (180, 168, 191), (134, 190, 201), (134, 201, 212), (191, 168, 202), (202, 168, 213), (134, 212, 223), (213, 168, 224), (134, 223, 234), (224, 168, 235), (134, 234, 245), (235, 168, 246), (134, 245, 256), (246, 168, 257), (134, 256, 267)])
me_sphere.materials.append(mat_material)
me_sphere.use_remesh_preserve_volume = False
me_sphere.use_remesh_preserve_attributes = False
me_sphere.use_mirror_vertex_groups = False
me_sphere.update()
me_sphere_002 = bpy.data.meshes.new('Sphere.002')
me_sphere_002.from_pydata([(-0.4008, 0.3156, 0.7105), (-0.7863, 0.299, 0.6253), (-1.142, 0.272, 0.4869), (-1.453, 0.2357, 0.3007), (-1.708, 0.1914, 0.07386), (-1.898, 0.1409, -0.185), (-2.015, 0.08613, -0.4659), (-2.055, 0.02915, -0.7579), (-2.015, -0.02783, -1.05), (-1.898, -0.08261, -1.331), (-1.708, -0.1331, -1.59), (-1.453, -0.1774, -1.817), (-1.142, -0.2137, -2.003), (-0.7863, -0.2407, -2.141), (-0.4008, -0.2573, -2.226), (4.05e-07, -0.2629, -2.255), (-0.3931, 0.4225, 0.6896), (-0.7712, 0.5087, 0.5844), (-1.12, 0.5764, 0.4276), (-1.425, 0.6231, 0.2252), (-1.676, 0.647, -0.01502), (-1.862, 0.6472, -0.2837), (-1.976, 0.6236, -0.5707), (-2.015, 0.5771, -0.8648), (-1.976, 0.5096, -1.155), (-1.862, 0.4237, -1.43), (-1.676, 0.3225, -1.679), (-1.425, 0.2101, -1.892), (-1.12, 0.09076, -2.062), (-0.7712, -0.03097, -2.182), (-0.3931, -0.1504, -2.247), (-0.3703, 0.5253, 0.6696), (-0.7264, 0.7103, 0.5451), (-1.055, 0.8692, 0.3704), (-1.342, 0.9957, 0.1525), (-1.578, 1.085, -0.1005), (-1.754, 1.134, -0.3787), (-1.862, 1.14, -0.6715), (-1.898, 1.104, -0.9676), (-1.862, 1.026, -1.256), (-1.754, 0.9105, -1.525), (-1.578, 0.7606, -1.764), (-1.342, 0.5827, -1.965), (-1.055, 0.3835, -2.119), (-0.7264, 0.1707, -2.221), (-0.3703, -0.04759, -2.267), (-0.3333, 0.62, 0.6511), (-0.6538, 0.8962, 0.5088), (-0.9491, 1.139, 0.3178), (-1.208, 1.339, 0.0855), (-1.42, 1.489, -0.1792), (-1.578, 1.583, -0.4662), (-1.676, 1.617, -0.7644), (-1.708, 1.59, -1.062), (-1.676, 1.503, -1.349), (-1.578, 1.359, -1.612), (-1.42, 1.164, -1.843), (-1.208, 0.9261, -2.032), (-0.9491, 0.6533, -2.172), (-0.6538, 0.3565, -2.258), (-0.3333, 0.04715, -2.286), (-0.2834, 0.7031, 0.6349), (-0.556, 1.059, 0.477), (-0.8072, 1.375, 0.2717), (-1.027, 1.64, 0.02679), (-1.208, 1.843, -0.2483), (-1.342, 1.976, -0.5429), (-1.425, 2.034, -0.8458), (-1.453, 2.015, -1.145), (-1.425, 1.92, -1.43), (-1.342, 1.752, -1.689), (-1.208, 1.518, -1.912), (-1.027, 1.227, -2.091), (-0.8072, 0.8898, -2.218), (-0.556, 0.5194, -2.289), (-0.2834, 0.1302, -2.302), (-0.2227, 0.7712, 0.6216), (-0.4368, 1.193, 0.451), (-0.6342, 1.57, 0.2338), (-0.8072, 1.887, -0.0214), (-0.9491, 2.133, -0.3049), (-1.055, 2.299, -0.6059), (-1.12, 2.377, -0.9127), (-1.142, 2.365, -1.214), (-1.12, 2.263, -1.497), (-1.055, 2.075, -1.752), (-0.9491, 1.809, -1.969), (-0.8072, 1.474, -2.139), (-0.6342, 1.084, -2.256), (-0.4368, 0.6531, -2.316), (-0.2227, 0.1983, -2.315), (-0.1534, 0.8219, 0.6117), (-0.3009, 1.292, 0.4316), (-0.4368, 1.714, 0.2057), (-0.556, 2.071, -0.0572), (-0.6538, 2.349, -0.347), (-0.7264, 2.538, -0.6527), (-0.7712, 2.631, -0.9623), (-0.7863, 2.624, -1.264), (-0.7712, 2.517, -1.547), (-0.7264, 2.315, -1.799), (-0.6538, 2.025, -2.011), (-0.556, 1.658, -2.175), (-0.4368, 1.228, -2.284), (-0.3009, 0.7524, -2.335), (-0.1534, 0.249, -2.325), (-0.0782, 0.853, 0.6057), (-0.1534, 1.353, 0.4196), (-0.2227, 1.803, 0.1884), (-0.2834, 2.184, -0.07925), (-0.3333, 2.482, -0.373), (-0.3703, 2.686, -0.6815), (-0.3931, 2.788, -0.9929), (-0.4008, 2.784, -1.295), (-0.3931, 2.674, -1.577), (-0.3703, 2.463, -1.827), (-0.3333, 2.157, -2.037), (-0.2834, 1.771, -2.197), (-0.2227, 1.317, -2.301), (-0.1534, 0.8136, -2.347), (-0.0782, 0.2802, -2.331), (4.066e-07, 0.8636, 0.6036), (3.913e-07, 1.374, 0.4156), (3.76e-07, 1.833, 0.1825), (2.689e-07, 2.222, -0.08669), (3.301e-07, 2.527, -0.3817), (2.076e-07, 2.736, -0.6912), (5.444e-07, 2.841, -1.003), (5.138e-07, 2.838, -1.306), (5.444e-07, 2.727, -1.587), (2.076e-07, 2.512, -1.837), (4.219e-07, 2.202, -2.045), (3.913e-07, 1.809, -2.204), (4.373e-07, 1.347, -2.307), (3.607e-07, 0.8342, -2.351), (3.684e-07, 0.2907, -2.333), (0.0782, 0.853, 0.6057), (0.1534, 1.353, 0.4196), (0.2227, 1.803, 0.1884), (0.2834, 2.184, -0.07925), (0.3333, 2.482, -0.373), (0.3703, 2.686, -0.6815), (0.3931, 2.788, -0.9929), (0.4008, 2.784, -1.295), (0.3931, 2.674, -1.577), (0.3703, 2.463, -1.827), (0.3333, 2.157, -2.037), (0.2834, 1.771, -2.197), (0.2227, 1.317, -2.301), (0.1534, 0.8136, -2.347), (0.0782, 0.2802, -2.331), (0.1534, 0.8219, 0.6117), (0.3009, 1.292, 0.4316), (0.4368, 1.714, 0.2057), (0.556, 2.071, -0.0572), (0.6538, 2.349, -0.347), (0.7264, 2.538, -0.6527), (0.7712, 2.631, -0.9623), (0.7863, 2.624, -1.264), (0.7712, 2.517, -1.547), (0.7264, 2.315, -1.799), (0.6538, 2.025, -2.011), (0.556, 1.658, -2.175), (0.4368, 1.228, -2.284), (0.3009, 0.7524, -2.335), (0.1534, 0.249, -2.325), (0.2227, 0.7712, 0.6216), (0.4368, 1.193, 0.451), (0.6342, 1.57, 0.2338), (0.8072, 1.887, -0.0214), (0.9491, 2.133, -0.3049), (1.055, 2.299, -0.6059), (1.12, 2.377, -0.9127), (1.142, 2.365, -1.214), (1.12, 2.263, -1.497), (1.055, 2.075, -1.752), (0.9491, 1.809, -1.969), (0.8072, 1.474, -2.139), (0.6342, 1.084, -2.256), (0.4368, 0.6531, -2.316), (0.2227, 0.1983, -2.315), (0.2834, 0.7031, 0.6349), (0.556, 1.059, 0.477), (0.8072, 1.375, 0.2717), (1.027, 1.64, 0.02679), (1.208, 1.843, -0.2483), (1.342, 1.976, -0.5429), (1.425, 2.034, -0.8458), (1.453, 2.015, -1.145), (1.425, 1.92, -1.43), (1.342, 1.752, -1.689), (1.208, 1.518, -1.912), (1.027, 1.227, -2.091), (0.8072, 0.8898, -2.218), (0.556, 0.5194, -2.289), (0.2834, 0.1302, -2.302), (0.3333, 0.62, 0.6511), (0.6538, 0.8962, 0.5088), (0.9491, 1.139, 0.3178), (1.208, 1.339, 0.0855), (1.42, 1.489, -0.1792), (1.578, 1.583, -0.4662), (1.676, 1.617, -0.7644), (1.708, 1.59, -1.062), (1.676, 1.503, -1.349), (1.578, 1.359, -1.612), (1.42, 1.164, -1.843), (1.208, 0.9261, -2.032), (0.9491, 0.6533, -2.172), (0.6538, 0.3565, -2.258), (0.3333, 0.04715, -2.286), (0.3703, 0.5253, 0.6696), (0.7264, 0.7103, 0.5451), (1.055, 0.8692, 0.3704), (1.342, 0.9957, 0.1525), (1.578, 1.085, -0.1005), (1.754, 1.134, -0.3787), (1.862, 1.14, -0.6715), (1.898, 1.104, -0.9676), (1.862, 1.026, -1.256), (1.754, 0.9105, -1.525), (1.578, 0.7606, -1.764), (1.342, 0.5827, -1.965), (1.055, 0.3835, -2.119), (0.7264, 0.1707, -2.221), (0.3703, -0.04759, -2.267), (0.3931, 0.4225, 0.6896), (0.7712, 0.5087, 0.5844), (1.12, 0.5764, 0.4276), (1.425, 0.6231, 0.2252), (1.676, 0.647, -0.01502), (1.862, 0.6472, -0.2837), (1.976, 0.6236, -0.5707), (2.015, 0.5771, -0.8648), (1.976, 0.5096, -1.155), (1.862, 0.4237, -1.43), (1.676, 0.3225, -1.679), (1.425, 0.2101, -1.892), (1.12, 0.09076, -2.062), (0.7712, -0.03097, -2.182), (0.3931, -0.1504, -2.247), (0.4008, 0.3156, 0.7105), (0.7863, 0.299, 0.6253), (1.142, 0.272, 0.4869), (1.453, 0.2357, 0.3007), (1.708, 0.1914, 0.07386), (1.898, 0.1409, -0.185), (2.015, 0.08613, -0.4659), (2.055, 0.02915, -0.7579), (2.015, -0.02783, -1.05), (1.898, -0.08261, -1.331), (1.708, -0.1331, -1.59), (1.453, -0.1774, -1.817), (1.142, -0.2137, -2.003), (0.7863, -0.2407, -2.141), (0.4008, -0.2573, -2.226), (0.3931, 0.2087, 0.7313), (0.7712, 0.08927, 0.6662), (1.12, -0.03246, 0.5463), (1.425, -0.1518, 0.3763), (1.676, -0.2642, 0.1627), (1.862, -0.3654, -0.08623), (1.976, -0.4513, -0.361), (2.015, -0.5188, -0.651), (1.976, -0.5653, -0.9452), (1.862, -0.5889, -1.232), (1.676, -0.5887, -1.501), (1.425, -0.5648, -1.741), (1.12, -0.5181, -1.943), (0.7712, -0.4504, -2.1), (0.3931, -0.3642, -2.206), (0.3703, 0.1059, 0.7514), (0.7264, -0.1124, 0.7055), (1.055, -0.3252, 0.6034), (1.342, -0.5244, 0.449), (1.578, -0.7023, 0.2482), (1.754, -0.8522, 0.008732), (1.862, -0.9681, -0.2602), (1.898, -1.046, -0.5483), (1.862, -1.082, -0.8444), (1.754, -1.076, -1.137), (1.578, -1.027, -1.415), (1.342, -0.9374, -1.668), (1.055, -0.8109, -1.886), (0.7264, -0.652, -2.061), (0.3703, -0.467, -2.185), (0.3333, 0.01115, 0.7699), (0.6538, -0.2982, 0.7418), (0.9491, -0.595, 0.6561), (1.208, -0.8678, 0.516), (1.42, -1.106, 0.327), (1.578, -1.301, 0.09625), (1.676, -1.444, -0.1673), (1.708, -1.531, -0.4535), (1.676, -1.558, -0.7515), (1.578, -1.524, -1.05), (1.42, -1.431, -1.337), (1.208, -1.281, -1.601), (0.9491, -1.081, -1.834), (0.6538, -0.8379, -2.025), (0.3333, -0.5617, -2.167), (0.2834, -0.07189, 0.7861), (0.556, -0.4611, 0.7736), (0.8072, -0.8315, 0.7022), (1.027, -1.169, 0.5747), (1.208, -1.46, 0.396), (1.342, -1.694, 0.173), (1.425, -1.862, -0.08586), (1.453, -1.957, -0.3705), (1.425, -1.976, -0.67), (1.342, -1.918, -0.973), (1.208, -1.785, -1.268), (1.027, -1.582, -1.543), (0.8072, -1.317, -1.788), (0.556, -1.001, -1.993), (0.2834, -0.6448, -2.151), (0.2227, -0.14, 0.7994), (0.4368, -0.5948, 0.7996), (0.6342, -1.026, 0.74), (0.8072, -1.416, 0.6229), (0.9491, -1.75, 0.4527), (1.055, -2.017, 0.2359), (1.12, -2.204, -0.01903), (1.142, -2.306, -0.3024), (1.12, -2.318, -0.6032), (1.055, -2.24, -0.91), (0.9491, -2.075, -1.211), (0.8072, -1.829, -1.494), (0.6342, -1.511, -1.75), (0.4368, -1.134, -1.967), (0.2227, -0.7129, -2.137), (0.1534, -0.1907, 0.8093), (0.3009, -0.6941, 0.819), (0.4368, -1.17, 0.7682), (0.556, -1.599, 0.6587), (0.6538, -1.966, 0.4948), (0.7264, -2.257, 0.2827), (0.7712, -2.459, 0.03063), (0.7863, -2.566, -0.2517), (0.7712, -2.573, -0.5536), (0.7264, -2.48, -0.8632), (0.6538, -2.291, -1.169), (0.556, -2.012, -1.459), (0.4368, -1.655, -1.722), (0.3009, -1.234, -1.947), (0.1534, -0.7636, -2.128), (0.0782, -0.2219, 0.8153), (0.1534, -0.7553, 0.8309), (0.2227, -1.259, 0.7855), (0.2834, -1.712, 0.6807), (0.3333, -2.099, 0.5207), (0.3703, -2.404, 0.3115), (0.3931, -2.616, 0.06121), (0.4008, -2.726, -0.2206), (0.3931, -2.73, -0.523), (0.3703, -2.628, -0.8344), (0.3333, -2.424, -1.143), (0.2834, -2.125, -1.437), (0.2227, -1.744, -1.704), (0.1534, -1.295, -1.936), (0.0782, -0.7947, -2.122), (3.76e-07, -0.2324, 0.8174), (3.148e-07, -0.7759, 0.835), (3.148e-07, -1.289, 0.7913), (3.301e-07, -1.75, 0.6882), (5.454e-08, -2.144, 0.5294), (3.913e-07, -2.454, 0.3212), (-6.792e-08, -2.669, 0.07153), (2.393e-08, -2.78, -0.21), (-6.792e-08, -2.783, -0.5126), (3.913e-07, -2.678, -0.8247), (2.393e-08, -2.469, -1.134), (1.158e-07, -2.164, -1.429), (2.689e-07, -1.774, -1.698), (2.536e-07, -1.316, -1.931), (3.837e-07, -0.8053, -2.119), (-0.0782, -0.2219, 0.8153), (-0.1534, -0.7553, 0.8309), (-0.2227, -1.259, 0.7855), (-0.2834, -1.712, 0.6807), (-0.3333, -2.099, 0.5207), (-0.3703, -2.404, 0.3115), (-0.3931, -2.616, 0.06121), (-0.4008, -2.726, -0.2206), (-0.3931, -2.73, -0.523), (-0.3703, -2.628, -0.8344), (-0.3333, -2.424, -1.143), (-0.2834, -2.125, -1.437), (-0.2227, -1.744, -1.704), (-0.1534, -1.295, -1.936), (-0.0782, -0.7947, -2.122), (1.488e-07, 0.3212, 0.7393), (-0.1534, -0.1907, 0.8093), (-0.3009, -0.6941, 0.819), (-0.4368, -1.17, 0.7682), (-0.556, -1.599, 0.6587), (-0.6538, -1.966, 0.4948), (-0.7264, -2.257, 0.2827), (-0.7712, -2.459, 0.03063), (-0.7863, -2.566, -0.2517), (-0.7712, -2.573, -0.5536), (-0.7264, -2.48, -0.8632), (-0.6538, -2.291, -1.169), (-0.556, -2.012, -1.459), (-0.4368, -1.655, -1.722), (-0.3009, -1.234, -1.947), (-0.1534, -0.7636, -2.128), (-0.2227, -0.14, 0.7994), (-0.4368, -0.5948, 0.7996), (-0.6342, -1.026, 0.74), (-0.8072, -1.416, 0.6229), (-0.9491, -1.75, 0.4527), (-1.055, -2.017, 0.2359), (-1.12, -2.204, -0.01903), (-1.142, -2.306, -0.3024), (-1.12, -2.318, -0.6032), (-1.055, -2.24, -0.91), (-0.9491, -2.075, -1.211), (-0.8072, -1.829, -1.494), (-0.6342, -1.511, -1.75), (-0.4368, -1.134, -1.967), (-0.2227, -0.7129, -2.137), (-0.2834, -0.07189, 0.7861), (-0.556, -0.4611, 0.7736), (-0.8072, -0.8315, 0.7022), (-1.027, -1.169, 0.5747), (-1.208, -1.46, 0.396), (-1.342, -1.694, 0.173), (-1.425, -1.862, -0.08586), (-1.453, -1.957, -0.3705), (-1.425, -1.976, -0.67), (-1.342, -1.918, -0.973), (-1.208, -1.785, -1.268), (-1.027, -1.582, -1.543), (-0.8072, -1.317, -1.788), (-0.556, -1.001, -1.993), (-0.2834, -0.6448, -2.151), (-0.3333, 0.01115, 0.7699), (-0.6538, -0.2982, 0.7418), (-0.9491, -0.595, 0.6561), (-1.208, -0.8678, 0.516), (-1.42, -1.106, 0.327), (-1.578, -1.301, 0.09625), (-1.676, -1.444, -0.1673), (-1.708, -1.531, -0.4535), (-1.676, -1.558, -0.7515), (-1.578, -1.524, -1.05), (-1.42, -1.431, -1.337), (-1.208, -1.281, -1.601), (-0.9491, -1.081, -1.834), (-0.6538, -0.8379, -2.025), (-0.3333, -0.5617, -2.167), (-0.3703, 0.1059, 0.7514), (-0.7264, -0.1124, 0.7055), (-1.055, -0.3252, 0.6034), (-1.342, -0.5244, 0.449), (-1.578, -0.7023, 0.2482), (-1.754, -0.8522, 0.008732), (-1.862, -0.9681, -0.2602), (-1.898, -1.046, -0.5483), (-1.862, -1.082, -0.8444), (-1.754, -1.076, -1.137), (-1.578, -1.027, -1.415), (-1.342, -0.9374, -1.668), (-1.055, -0.8109, -1.886), (-0.7264, -0.652, -2.061), (-0.3703, -0.467, -2.185), (-0.3931, 0.2087, 0.7313), (-0.7712, 0.08927, 0.6662), (-1.12, -0.03246, 0.5463), (-1.425, -0.1518, 0.3763), (-1.676, -0.2642, 0.1627), (-1.862, -0.3654, -0.08623), (-1.976, -0.4513, -0.361), (-2.015, -0.5188, -0.651), (-1.976, -0.5653, -0.9452), (-1.862, -0.5889, -1.232), (-1.676, -0.5887, -1.501), (-1.425, -0.5648, -1.741), (-1.12, -0.5181, -1.943), (-0.7712, -0.4504, -2.1), (-0.3931, -0.3642, -2.206)], [], [(11, 10, 26, 27), (4, 3, 19, 20), (12, 11, 27, 28), (5, 4, 20, 21), (13, 12, 28, 29), (6, 5, 21, 22), (14, 13, 29, 30), (7, 6, 22, 23), (8, 7, 23, 24), (1, 0, 16, 17), (9, 8, 24, 25), (2, 1, 17, 18), (10, 9, 25, 26), (3, 2, 18, 19), (26, 25, 40, 41), (19, 18, 33, 34), (27, 26, 41, 42), (20, 19, 34, 35), (28, 27, 42, 43), (21, 20, 35, 36), (29, 28, 43, 44), (22, 21, 36, 37), (30, 29, 44, 45), (23, 22, 37, 38), (24, 23, 38, 39), (17, 16, 31, 32), (25, 24, 39, 40), (18, 17, 32, 33), (45, 44, 59, 60), (38, 37, 52, 53), (39, 38, 53, 54), (32, 31, 46, 47), (40, 39, 54, 55), (33, 32, 47, 48), (41, 40, 55, 56), (34, 33, 48, 49), (42, 41, 56, 57), (35, 34, 49, 50), (43, 42, 57, 58), (36, 35, 50, 51), (44, 43, 58, 59), (37, 36, 51, 52), (49, 48, 63, 64), (57, 56, 71, 72), (50, 49, 64, 65), (58, 57, 72, 73), (51, 50, 65, 66), (59, 58, 73, 74), (52, 51, 66, 67), (60, 59, 74, 75), (53, 52, 67, 68), (54, 53, 68, 69), (47, 46, 61, 62), (55, 54, 69, 70), (48, 47, 62, 63), (56, 55, 70, 71), (68, 67, 82, 83), (69, 68, 83, 84), (62, 61, 76, 77), (70, 69, 84, 85), (63, 62, 77, 78), (71, 70, 85, 86), (64, 63, 78, 79), (72, 71, 86, 87), (65, 64, 79, 80), (73, 72, 87, 88), (66, 65, 80, 81), (74, 73, 88, 89), (67, 66, 81, 82), (75, 74, 89, 90), (87, 86, 101, 102), (80, 79, 94, 95), (88, 87, 102, 103), (81, 80, 95, 96), (89, 88, 103, 104), (82, 81, 96, 97), (90, 89, 104, 105), (83, 82, 97, 98), (84, 83, 98, 99), (77, 76, 91, 92), (85, 84, 99, 100), (78, 77, 92, 93), (86, 85, 100, 101), (79, 78, 93, 94), (99, 98, 113, 114), (92, 91, 106, 107), (100, 99, 114, 115), (93, 92, 107, 108), (101, 100, 115, 116), (94, 93, 108, 109), (102, 101, 116, 117), (95, 94, 109, 110), (103, 102, 117, 118), (96, 95, 110, 111), (104, 103, 118, 119), (97, 96, 111, 112), (105, 104, 119, 120), (98, 97, 112, 113), (118, 117, 132, 133), (111, 110, 125, 126), (119, 118, 133, 134), (112, 111, 126, 127), (120, 119, 134, 135), (113, 112, 127, 128), (114, 113, 128, 129), (107, 106, 121, 122), (115, 114, 129, 130), (108, 107, 122, 123), (116, 115, 130, 131), (109, 108, 123, 124), (117, 116, 131, 132), (110, 109, 124, 125), (122, 121, 136, 137), (130, 129, 144, 145), (123, 122, 137, 138), (131, 130, 145, 146), (124, 123, 138, 139), (132, 131, 146, 147), (125, 124, 139, 140), (133, 132, 147, 148), (126, 125, 140, 141), (134, 133, 148, 149), (127, 126, 141, 142), (135, 134, 149, 150), (128, 127, 142, 143), (129, 128, 143, 144), (141, 140, 155, 156), (149, 148, 163, 164), (142, 141, 156, 157), (150, 149, 164, 165), (143, 142, 157, 158), (144, 143, 158, 159), (137, 136, 151, 152), (145, 144, 159, 160), (138, 137, 152, 153), (146, 145, 160, 161), (139, 138, 153, 154), (147, 146, 161, 162), (140, 139, 154, 155), (148, 147, 162, 163), (160, 159, 174, 175), (153, 152, 167, 168), (161, 160, 175, 176), (154, 153, 168, 169), (162, 161, 176, 177), (155, 154, 169, 170), (163, 162, 177, 178), (156, 155, 170, 171), (164, 163, 178, 179), (157, 156, 171, 172), (165, 164, 179, 180), (158, 157, 172, 173), (159, 158, 173, 174), (152, 151, 166, 167), (179, 178, 193, 194), (172, 171, 186, 187), (180, 179, 194, 195), (173, 172, 187, 188), (174, 173, 188, 189), (167, 166, 181, 182), (175, 174, 189, 190), (168, 167, 182, 183), (176, 175, 190, 191), (169, 168, 183, 184), (177, 176, 191, 192), (170, 169, 184, 185), (178, 177, 192, 193), (171, 170, 185, 186), (183, 182, 197, 198), (191, 190, 205, 206), (184, 183, 198, 199), (192, 191, 206, 207), (185, 184, 199, 200), (193, 192, 207, 208), (186, 185, 200, 201), (194, 193, 208, 209), (187, 186, 201, 202), (195, 194, 209, 210), (188, 187, 202, 203), (189, 188, 203, 204), (182, 181, 196, 197), (190, 189, 204, 205), (202, 201, 216, 217), (210, 209, 224, 225), (203, 202, 217, 218), (204, 203, 218, 219), (197, 196, 211, 212), (205, 204, 219, 220), (198, 197, 212, 213), (206, 205, 220, 221), (199, 198, 213, 214), (207, 206, 221, 222), (200, 199, 214, 215), (208, 207, 222, 223), (201, 200, 215, 216), (209, 208, 223, 224), (221, 220, 235, 236), (214, 213, 228, 229), (222, 221, 236, 237), (215, 214, 229, 230), (223, 222, 237, 238), (216, 215, 230, 231), (224, 223, 238, 239), (217, 216, 231, 232), (225, 224, 239, 240), (218, 217, 232, 233), (219, 218, 233, 234), (212, 211, 226, 227), (220, 219, 234, 235), (213, 212, 227, 228), (240, 239, 254, 255), (233, 232, 247, 248), (234, 233, 248, 249), (227, 226, 241, 242), (235, 234, 249, 250), (228, 227, 242, 243), (236, 235, 250, 251), (229, 228, 243, 244), (237, 236, 251, 252), (230, 229, 244, 245), (238, 237, 252, 253), (231, 230, 245, 246), (239, 238, 253, 254), (232, 231, 246, 247), (252, 251, 266, 267), (245, 244, 259, 260), (253, 252, 267, 268), (246, 245, 260, 261), (254, 253, 268, 269), (247, 246, 261, 262), (255, 254, 269, 270), (248, 247, 262, 263), (249, 248, 263, 264), (242, 241, 256, 257), (250, 249, 264, 265), (243, 242, 257, 258), (251, 250, 265, 266), (244, 243, 258, 259), (264, 263, 278, 279), (257, 256, 271, 272), (265, 264, 279, 280), (258, 257, 272, 273), (266, 265, 280, 281), (259, 258, 273, 274), (267, 266, 281, 282), (260, 259, 274, 275), (268, 267, 282, 283), (261, 260, 275, 276), (269, 268, 283, 284), (262, 261, 276, 277), (270, 269, 284, 285), (263, 262, 277, 278), (275, 274, 289, 290), (283, 282, 297, 298), (276, 275, 290, 291), (284, 283, 298, 299), (277, 276, 291, 292), (285, 284, 299, 300), (278, 277, 292, 293), (279, 278, 293, 294), (272, 271, 286, 287), (280, 279, 294, 295), (273, 272, 287, 288), (281, 280, 295, 296), (274, 273, 288, 289), (282, 281, 296, 297), (294, 293, 308, 309), (287, 286, 301, 302), (295, 294, 309, 310), (288, 287, 302, 303), (296, 295, 310, 311), (289, 288, 303, 304), (297, 296, 311, 312), (290, 289, 304, 305), (298, 297, 312, 313), (291, 290, 305, 306), (299, 298, 313, 314), (292, 291, 306, 307), (300, 299, 314, 315), (293, 292, 307, 308), (313, 312, 327, 328), (306, 305, 320, 321), (314, 313, 328, 329), (307, 306, 321, 322), (315, 314, 329, 330), (308, 307, 322, 323), (309, 308, 323, 324), (302, 301, 316, 317), (310, 309, 324, 325), (303, 302, 317, 318), (311, 310, 325, 326), (304, 303, 318, 319), (312, 311, 326, 327), (305, 304, 319, 320), (317, 316, 331, 332), (325, 324, 339, 340), (318, 317, 332, 333), (326, 325, 340, 341), (319, 318, 333, 334), (327, 326, 341, 342), (320, 319, 334, 335), (328, 327, 342, 343), (321, 320, 335, 336), (329, 328, 343, 344), (322, 321, 336, 337), (330, 329, 344, 345), (323, 322, 337, 338), (324, 323, 338, 339), (336, 335, 350, 351), (344, 343, 358, 359), (337, 336, 351, 352), (345, 344, 359, 360), (338, 337, 352, 353), (339, 338, 353, 354), (332, 331, 346, 347), (340, 339, 354, 355), (333, 332, 347, 348), (341, 340, 355, 356), (334, 333, 348, 349), (342, 341, 356, 357), (335, 334, 349, 350), (343, 342, 357, 358), (355, 354, 369, 370), (348, 347, 362, 363), (356, 355, 370, 371), (349, 348, 363, 364), (357, 356, 371, 372), (350, 349, 364, 365), (358, 357, 372, 373), (351, 350, 365, 366), (359, 358, 373, 374), (352, 351, 366, 367), (360, 359, 374, 375), (353, 352, 367, 368), (354, 353, 368, 369), (347, 346, 361, 362), (374, 373, 388, 389), (367, 366, 381, 382), (375, 374, 389, 390), (368, 367, 382, 383), (369, 368, 383, 384), (362, 361, 376, 377), (370, 369, 384, 385), (363, 362, 377, 378), (371, 370, 385, 386), (364, 363, 378, 379), (372, 371, 386, 387), (365, 364, 379, 380), (373, 372, 387, 388), (366, 365, 380, 381), (386, 385, 401, 402), (379, 378, 394, 395), (387, 386, 402, 403), (380, 379, 395, 396), (388, 387, 403, 404), (381, 380, 396, 397), (389, 388, 404, 405), (382, 381, 397, 398), (390, 389, 405, 406), (383, 382, 398, 399), (384, 383, 399, 400), (377, 376, 392, 393), (385, 384, 400, 401), (378, 377, 393, 394), (406, 405, 420, 421), (399, 398, 413, 414), (400, 399, 414, 415), (393, 392, 407, 408), (401, 400, 415, 416), (394, 393, 408, 409), (402, 401, 416, 417), (395, 394, 409, 410), (403, 402, 417, 418), (396, 395, 410, 411), (404, 403, 418, 419), (397, 396, 411, 412), (405, 404, 419, 420), (398, 397, 412, 413), (410, 409, 424, 425), (418, 417, 432, 433), (411, 410, 425, 426), (419, 418, 433, 434), (412, 411, 426, 427), (420, 419, 434, 435), (413, 412, 427, 428), (421, 420, 435, 436), (414, 413, 428, 429), (415, 414, 429, 430), (408, 407, 422, 423), (416, 415, 430, 431), (409, 408, 423, 424), (417, 416, 431, 432), (429, 428, 443, 444), (430, 429, 444, 445), (423, 422, 437, 438), (431, 430, 445, 446), (424, 423, 438, 439), (432, 431, 446, 447), (425, 424, 439, 440), (433, 432, 447, 448), (426, 425, 440, 441), (434, 433, 448, 449), (427, 426, 441, 442), (435, 434, 449, 450), (428, 427, 442, 443), (436, 435, 450, 451), (448, 447, 462, 463), (441, 440, 455, 456), (449, 448, 463, 464), (442, 441, 456, 457), (450, 449, 464, 465), (443, 442, 457, 458), (451, 450, 465, 466), (444, 443, 458, 459), (445, 444, 459, 460), (438, 437, 452, 453), (446, 445, 460, 461), (439, 438, 453, 454), (447, 446, 461, 462), (440, 439, 454, 455), (460, 459, 474, 475), (453, 452, 467, 468), (461, 460, 475, 476), (454, 453, 468, 469), (462, 461, 476, 477), (455, 454, 469, 470), (463, 462, 477, 478), (456, 455, 470, 471), (464, 463, 478, 479), (457, 456, 471, 472), (465, 464, 479, 480), (458, 457, 472, 473), (466, 465, 480, 481), (459, 458, 473, 474), (0, 391, 16), (15, 14, 30), (16, 391, 31), (15, 30, 45), (31, 391, 46), (15, 45, 60), (46, 391, 61), (15, 60, 75), (61, 391, 76), (15, 75, 90), (76, 391, 91), (15, 90, 105), (15, 105, 120), (91, 391, 106), (106, 391, 121), (15, 120, 135), (121, 391, 136), (15, 135, 150), (136, 391, 151), (15, 150, 165), (151, 391, 166), (15, 165, 180), (166, 391, 181), (15, 180, 195), (181, 391, 196), (15, 195, 210), (196, 391, 211), (15, 210, 225), (211, 391, 226), (15, 225, 240), (226, 391, 241), (15, 240, 255), (241, 391, 256), (15, 255, 270), (256, 391, 271), (15, 270, 285), (271, 391, 286), (15, 285, 300), (286, 391, 301), (15, 300, 315), (301, 391, 316), (15, 315, 330), (316, 391, 331), (15, 330, 345), (331, 391, 346), (15, 345, 360), (346, 391, 361), (15, 360, 375), (361, 391, 376), (15, 375, 390), (376, 391, 392), (15, 390, 406), (392, 391, 407), (15, 406, 421), (407, 391, 422), (15, 421, 436), (422, 391, 437), (15, 436, 451), (437, 391, 452), (15, 451, 466), (452, 391, 467), (15, 466, 481), (471, 470, 3, 4), (479, 478, 11, 12), (472, 471, 4, 5), (480, 479, 12, 13), (473, 472, 5, 6), (481, 480, 13, 14), (474, 473, 6, 7), (467, 391, 0), (15, 481, 14), (475, 474, 7, 8), (468, 467, 0, 1), (476, 475, 8, 9), (469, 468, 1, 2), (477, 476, 9, 10), (470, 469, 2, 3), (478, 477, 10, 11)])
me_sphere_002.use_remesh_preserve_volume = False
me_sphere_002.use_remesh_preserve_attributes = False
me_sphere_002.use_mirror_vertex_groups = False
me_sphere_002.update()

# ---- objects
ob_robot_fish = bpy.data.objects.new('Robot Fish', me_cube_002)
ob_lamp = bpy.data.objects.new('Lamp', light_lamp)
ob_camera = bpy.data.objects.new('Camera', cam_camera)
ob_magnets = bpy.data.objects.new('Magnets', me_cylinder_001)
ob_magnet_base = bpy.data.objects.new('Magnet Base', me_cube)
ob_stand = bpy.data.objects.new('Stand', me_cylinder)
ob_base = bpy.data.objects.new('Base', me_cube_003)
ob_fish_eye = bpy.data.objects.new('Fish Eye ', me_sphere)
ob_fish_eye___black = bpy.data.objects.new('Fish Eye - Black', me_sphere_002)

# ---- transforms, parenting, visibility, modifiers, constraints
ob_robot_fish.location = (-0.001666, -0.9165, -0.0814)
ob_robot_fish.rotation_euler = (0.0, -0.0, 6.283)
ob_robot_fish.scale = (0.1983, 0.1983, 0.1983)
ob_robot_fish.lineart.crease_threshold = 0.0
_m = ob_robot_fish.modifiers.new('Mirror', 'MIRROR')
_m.use_clip = True
_m = ob_robot_fish.modifiers.new('Subsurf', 'SUBSURF')
_m.uv_smooth = 'PRESERVE_CORNERS'
_m.quality = 2
_m.levels = 3
_m.show_only_control_edges = False
ob_lamp.location = (2.371, -1.237, 1.759)
ob_lamp.rotation_euler = (0.6503, 0.05522, 5.008)
ob_lamp.lock_rotations_4d = False
ob_lamp.empty_display_type = 'ARROWS'
ob_lamp.color = (0.0, 0.0, 0.0, 0.0)
ob_lamp.lineart.crease_threshold = 0.0
ob_camera.location = (6.884, 3.559, 1.533)
ob_camera.rotation_euler = (1.215, 0.05821, 2.157)
ob_camera.lock_rotations_4d = False
ob_camera.empty_display_type = 'ARROWS'
ob_camera.color = (0.0, 0.0, 0.0, 0.0)
ob_camera.display_type = 'WIRE'
ob_camera.lineart.crease_threshold = 0.0
ob_magnets.location = (0.003351, -2.061, -2.744)
ob_magnets.rotation_euler = (0.0, -0.0, 7.854)
ob_magnets.scale = (0.2258, 0.2258, 0.07981)
ob_magnets.lineart.crease_threshold = 0.0
_m = ob_magnets.modifiers.new('Subsurf', 'SUBSURF')
_m.uv_smooth = 'PRESERVE_CORNERS'
_m.quality = 2
_m.levels = 3
_m.show_only_control_edges = False
ob_magnet_base.location = (0.001902, -1.425, -2.615)
ob_magnet_base.rotation_euler = (0.0, -0.0, 7.854)
ob_magnet_base.scale = (-0.8043, -0.1071, -0.1071)
ob_magnet_base.lineart.crease_threshold = 0.0
_m = ob_magnet_base.modifiers.new('Subsurf', 'SUBSURF')
_m.uv_smooth = 'PRESERVE_CORNERS'
_m.quality = 2
_m.levels = 3
_m.show_only_control_edges = False
ob_stand.location = (-0.00264, -1.417, -2.032)
ob_stand.rotation_euler = (0.0, -0.0, 6.283)
ob_stand.lineart.crease_threshold = 0.0
_m = ob_stand.modifiers.new('Subsurf', 'SUBSURF')
_m.uv_smooth = 'PRESERVE_CORNERS'
_m.quality = 2
_m.levels = 3
_m.show_only_control_edges = False
ob_base.location = (-6.328e-16, -1.436, -2.808)
ob_base.scale = (0.4, 0.927, 0.927)
ob_base.lineart.crease_threshold = 0.0
_m = ob_base.modifiers.new('Mirror', 'MIRROR')
_m.use_clip = True
_m = ob_base.modifiers.new('Subsurf', 'SUBSURF')
_m.uv_smooth = 'PRESERVE_CORNERS'
_m.quality = 2
_m.levels = 3
_m.show_only_control_edges = False
ob_fish_eye.location = (0.1551, -0.4808, -0.01778)
ob_fish_eye.rotation_euler = (1.38, 2.18e-16, 6.49)
ob_fish_eye.scale = (0.04038, 0.08197, 0.1214)
ob_fish_eye.lineart.crease_threshold = 0.0
_m = ob_fish_eye.modifiers.new('Subsurf', 'SUBSURF')
_m.uv_smooth = 'PRESERVE_CORNERS'
_m.quality = 2
_m.levels = 3
_m.show_only_control_edges = False
ob_fish_eye___black.parent = ob_fish_eye
ob_fish_eye___black.matrix_parent_inverse = Matrix(((12.2, 1.907e-06, 5.96e-08, -1.579), (1.784e-07, 2.319, 11.98, 1.305), (2.328e-08, -8.067, 1.562, -3.77), (0.0, 0.0, 0.0, 1.0)))
ob_fish_eye___black.location = (0.1295, -0.4714, -0.01963)
ob_fish_eye___black.scale = (-0.03046, -0.03046, -0.03046)
ob_fish_eye___black.lineart.crease_threshold = 0.0

# ---- collection membership
col_collection_1.objects.link(ob_robot_fish)
col_collection_1.objects.link(ob_lamp)
col_collection_1.objects.link(ob_camera)
col_collection_2.objects.link(ob_magnets)
col_collection_2.objects.link(ob_magnet_base)
col_collection_2.objects.link(ob_stand)
col_collection_3.objects.link(ob_base)
col_collection_4.objects.link(ob_fish_eye)
col_collection_4.objects.link(ob_fish_eye___black)

# ---- scene / render settings (as saved in the file)
scene.camera = ob_camera
scene.frame_start = 1; scene.frame_end = 250; scene.frame_set(1)
scene.render.engine = 'BLENDER_EEVEE_NEXT'
scene.render.resolution_percentage = 50
scene.render.dither_intensity = 0.0
scene.cycles.use_denoising = False
scene.cycles.samples = 10
scene.cycles.sampling_pattern = 'TABULATED_SOBOL'
scene.cycles.light_sampling_threshold = 0.0
scene.cycles.use_adaptive_sampling = False
scene.cycles.use_light_tree = False
scene.cycles.blur_glossy = 0.0
scene.cycles.pixel_filter_type = 'GAUSSIAN'
scene.cycles.sample_clamp_indirect = 0.0
scene.view_settings.view_transform = 'Standard'
bpy.context.view_layer.update()
